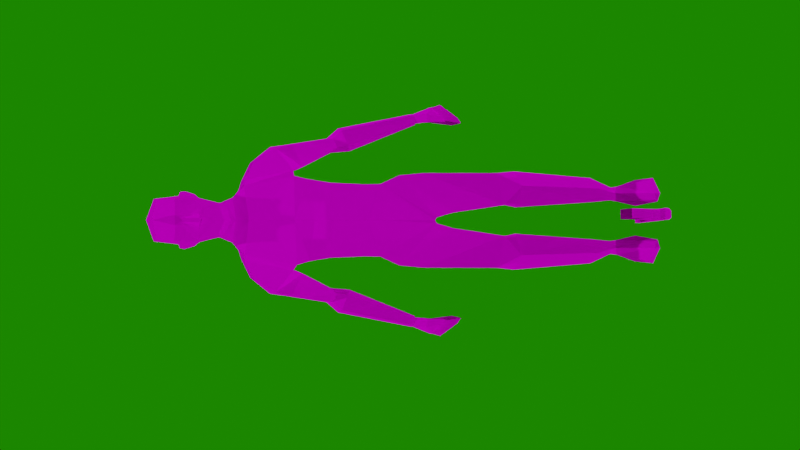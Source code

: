 # Source: GermanPoliceOfficer_anim_Shooting.blend  (saved by Blender 2.90.8; exported with 4.5.12 LTS)
import bpy
from mathutils import Matrix  # noqa: F401  (used for matrix-valued properties, if any)

bpy.ops.wm.read_factory_settings(use_empty=True)
scene = bpy.context.scene
scene.name = 'Scene'

# ---- collections
col_collection = bpy.data.collections.new('Collection'); scene.collection.children.link(col_collection)
col_refimage = bpy.data.collections.new('RefImage'); scene.collection.children.link(col_refimage)

# ---- images (referenced by path relative to the original .blend; pixels are not part of the script)
import os
ASSET_DIR = os.environ.get("B2B_ASSET_DIR", "")  # directory of the original .blend (textures are referenced by path, not embedded)
HERE = os.path.dirname(os.path.abspath(__file__))  # packed textures are extracted next to this script under _unpacked/

def load_image(name, relpath, width, height, colorspace="sRGB"):
    """Load a texture the original file referenced (path relative to the .blend, or extracted next to this script)."""
    p = next((c for c in (os.path.join(HERE, relpath), os.path.join(ASSET_DIR, relpath)) if relpath and os.path.exists(c)), "")
    if p:
        img = bpy.data.images.load(p, check_existing=True)
        img.name = name
    else:  # same state as the original file: an image datablock whose file is absent (Cycles renders it pink)
        img = bpy.data.images.new(name, width, height)
        img.source = "FILE"
        img.filepath = "//" + (relpath or name)
    img.colorspace_settings.name = colorspace
    return img
img_germanpoliceofficer_body256_jpg_001 = load_image('GermanPoliceOfficer_Body256.jpg.001', 'GermanPoliceOfficer_Body256.jpg', 1024, 1024, 'sRGB')
img_germanpoliceofficer_face128_jpg = load_image('GermanPoliceOfficer_Face128.jpg', 'GermanPoliceOfficer_Face128.jpg', 1024, 1024, 'sRGB')
img_details_and_gun_png = load_image('Details_and_Gun.png', 'Details_and_Gun.png', 1024, 1024, 'sRGB')

# ---- materials (node trees are filled in below, after node groups)
mat_body = bpy.data.materials.new('Body_')
mat_face = bpy.data.materials.new('Face_')
mat_gun = bpy.data.materials.new('Gun')

# ---- material node trees
mat_body.use_nodes = True; mat_body.node_tree.nodes.clear()
_N = mat_body.node_tree.nodes; _L = mat_body.node_tree.links
n0 = _N.new('ShaderNodeOutputMaterial'); n0.name = 'Material Output'; n0.location = (300, 300)
n1 = _N.new('ShaderNodeBsdfDiffuse'); n1.name = 'Diffuse BSDF'; n1.location = (10, 300)
n1.inputs[1].default_value = 0.5
n2 = _N.new('ShaderNodeTexImage'); n2.name = 'Image Texture'; n2.location = (-280, 280)
n2.image = img_germanpoliceofficer_body256_jpg_001
n2.interpolation = 'Closest'
_L.new(n1.outputs[0], n0.inputs[0])
_L.new(n2.outputs[0], n1.inputs[0])
n0.is_active_output = True
mat_face.use_nodes = True; mat_face.node_tree.nodes.clear()
_N = mat_face.node_tree.nodes; _L = mat_face.node_tree.links
n0 = _N.new('ShaderNodeOutputMaterial'); n0.name = 'Material Output'; n0.location = (300, 300)
n1 = _N.new('ShaderNodeBsdfDiffuse'); n1.name = 'Diffuse BSDF'; n1.location = (10, 300)
n1.inputs[1].default_value = 0.5
n2 = _N.new('ShaderNodeTexImage'); n2.name = 'Image Texture'; n2.location = (-280, 280)
n2.image = img_germanpoliceofficer_face128_jpg
n2.interpolation = 'Closest'
_L.new(n1.outputs[0], n0.inputs[0])
_L.new(n2.outputs[0], n1.inputs[0])
n0.is_active_output = True
mat_gun.use_nodes = True; mat_gun.node_tree.nodes.clear()
_N = mat_gun.node_tree.nodes; _L = mat_gun.node_tree.links
n0 = _N.new('ShaderNodeOutputMaterial'); n0.name = 'Material Output'; n0.location = (300, 300)
n1 = _N.new('ShaderNodeBsdfDiffuse'); n1.name = 'Diffuse BSDF'; n1.location = (10, 300)
n1.inputs[1].default_value = 0.4
n2 = _N.new('ShaderNodeTexImage'); n2.name = 'Image Texture'; n2.location = (-280, 280)
n2.image = img_details_and_gun_png
n2.interpolation = 'Closest'
_L.new(n1.outputs[0], n0.inputs[0])
_L.new(n2.outputs[0], n1.inputs[0])
n0.is_active_output = True

# ---- world
world_world = bpy.data.worlds.new('World'); scene.world = world_world
world_world.use_nodes = True; world_world.node_tree.nodes.clear()
_N = world_world.node_tree.nodes; _L = world_world.node_tree.links
n0 = _N.new('ShaderNodeOutputWorld'); n0.name = 'World Output'; n0.location = (300, 300)
n1 = _N.new('ShaderNodeBackground'); n1.name = 'Background'; n1.location = (10, 300)
n1.inputs[0].default_value = (0.03543, 0.686, 0.0, 1.0)
n1.inputs[1].default_value = 0.3
_L.new(n1.outputs[0], n0.inputs[0])
n0.is_active_output = True
world_world.color = (0.05088, 0.05088, 0.05088)
world_world.use_sun_shadow = False
world_world.sun_shadow_jitter_overblur = 0.0

# ---- cameras
cam_camera_001 = bpy.data.cameras.new('Camera.001')

# ---- lights
light_sun = bpy.data.lights.new('Sun', 'SUN')
light_sun.transmission_factor = 0.0
light_sun.energy = 1.0
light_sun.shadow_soft_size = 0.125
light_sun_001 = bpy.data.lights.new('Sun.001', 'SUN')
light_sun_001.transmission_factor = 0.0
light_sun_001.energy = 1.0
light_sun_001.shadow_soft_size = 0.125
light_sun_002 = bpy.data.lights.new('Sun.002', 'SUN')
light_sun_002.transmission_factor = 0.0
light_sun_002.energy = 1.0
light_sun_002.shadow_soft_size = 0.125
light_sun_003 = bpy.data.lights.new('Sun.003', 'SUN')
light_sun_003.transmission_factor = 0.0
light_sun_003.energy = 1.0
light_sun_003.shadow_soft_size = 0.125
light_sun_004 = bpy.data.lights.new('Sun.004', 'SUN')
light_sun_004.transmission_factor = 0.0
light_sun_004.energy = 1.0
light_sun_004.shadow_soft_size = 0.125
light_sun_005 = bpy.data.lights.new('Sun.005', 'SUN')
light_sun_005.transmission_factor = 0.0
light_sun_005.energy = 1.0
light_sun_005.shadow_soft_size = 0.125

# ---- meshes
me_cube = bpy.data.meshes.new('Cube')
me_cube.from_pydata([(0.2904, -0.08239, 1.733), (0.2117, -0.07221, 2.729), (0.2553, 0.1596, 1.707), (0.192, 0.1493, 2.736), (0.2238, 0.1282, 2.202), (0.238, -0.08646, 2.186), (0.2315, 0.1736, 1.808), (0.2324, -0.1004, 1.863), (0.2059, 0.1076, 1.983), (0.2301, -0.09421, 1.969), (0.2432, 0.1773, 2.343), (0.2594, -0.1182, 2.34), (0.2882, 0.1965, 2.429), (0.2775, -0.1103, 2.421), (0.3822, -0.003963, 2.654), (0.369, 0.1584, 2.66), (0.4733, 0.154, 2.533), (0.4522, -0.01898, 2.523), (0.6313, 0.09066, 1.58), (0.6462, 0.04415, 1.586), (0.7043, 0.09186, 1.601), (0.6922, 0.04547, 1.594), (0.3244, 0.1713, 2.363), (0.3365, -0.03047, 2.352), (0.4764, -0.01408, 2.417), (0.4889, 0.149, 2.432), (0.4413, 0.1413, 2.136), (0.4729, 0.04724, 2.111), (0.5292, 0.06359, 2.137), (0.5341, 0.1384, 2.165), (0.3123, -0.1003, 2.423), (0.2513, -0.03915, 2.721), (0.3123, 0.1963, 2.434), (0.2474, 0.1345, 2.721), (0.5204, 0.1793, 2.069), (0.6709, 0.1188, 1.593), (0.4511, 0.1186, 2.018), (0.4815, 0.01694, 2.047), (0.5802, 0.02468, 2.087), (0.6009, 0.125, 2.091), (0.1402, 0.1107, 2.781), (0.1417, -0.01896, 2.792), (0.3074, -0.07149, 1.571), (0.2572, 0.1584, 1.621), (0.04958, -0.1386, 1.386), (0.03537, 0.1425, 1.463), (0.2355, 0.0499, 0.1392), (0.201, 0.1165, 0.1325), (0.1338, 0.05677, 0.1402), (0.1457, 0.1004, 0.1336), (0.2876, 0.1126, 1.03), (0.109, 0.08367, 0.9933), (0.3128, -0.08936, 1.069), (0.1007, -0.1147, 1.025), (0.2302, -0.08846, 0.8912), (0.189, 0.013, 0.1643), (0.673, 0.07545, 1.578), (0.2384, 0.1708, 0.9019), (0.3313, 0.03978, 0.9006), (0.1086, 0.1468, 0.9198), (0.08752, 0.0006927, 0.9047), (0.01867, -0.159, 1.504), (0.02309, 0.1582, 1.497), (0.2839, 0.04123, -2.328e-10), (0.206, 0.1361, 0.0), (0.1021, 0.03843, 0.0), (0.1207, 0.1077, 0.0), (0.1789, 0.04123, -2.328e-10), (0.1715, 0.07575, -1.455e-10), (0.1817, -0.3095, 0.03442), (0.2761, -0.2261, 0.02602), (0.1359, -0.2877, 0.02528), (0.1812, -0.3143, -2.328e-10), (0.2876, -0.2153, -2.328e-10), (0.1264, -0.2772, -2.328e-10), (0.2032, 0.1111, 0.1825), (0.2301, 0.0518, 0.1841), (0.1486, 0.09377, 0.1909), (0.1398, 0.05019, 0.1867), (0.6603, 0.006076, 1.413), (0.6364, 0.05033, 1.588), (0.6574, 0.1782, 1.442), (0.6495, 0.115, 1.577), (0.7609, 0.005976, 1.43), (0.6948, 0.04236, 1.601), (0.7591, 0.1751, 1.453), (0.699, 0.1138, 1.601), (0.6375, 0.1217, 1.312), (0.6422, -0.006813, 1.289), (0.6735, 0.1241, 1.338), (0.6782, -0.004476, 1.314), (0.6603, 0.01472, 1.458), (0.7577, 0.08704, 1.433), (0.6583, 0.09303, 1.414), (0.7438, 0.01515, 1.482), (0.6603, 0.0007955, 1.468), (0.6413, -0.02867, 1.525), (0.695, -0.03284, 1.536), (0.7237, -0.006263, 1.488), (0.6486, -0.04175, 1.412), (0.6434, -0.06709, 1.421), (0.6758, -0.05795, 1.443), (0.6744, -0.03369, 1.432), (0.07765, 0.07198, 2.951), (0.1072, -0.01665, 2.902), (0.1311, 0.008481, 3.272), (0.1273, -0.09221, 3.259), (0.08553, 0.1174, 3.07), (0.09711, 0.1071, 3.22), (0.107, -0.1462, 2.897), (0.1333, -0.1558, 3.158), (0.1374, 0.04227, 3.111), (0.1526, -0.0535, 3.064), (0.09228, 0.1143, 3.144), (0.1301, -0.1447, 3.026), (0.1241, -0.1503, 3.122), (0.1249, -0.007315, 3.034), (0.1334, -0.0342, 2.996), (0.1493, -0.008069, 3.085), (0.1504, -0.01849, 3.117), (0.1463, -0.06137, 3.129), (0.1187, -0.1475, 2.946), (0.1515, 0.004475, 3.034), (0.1614, -0.002863, 3.025), (0.1713, -0.002161, 3.089), (0.1702, -0.006673, 3.117), (0.1742, -0.02054, 3.116), (0.179, -0.01462, 3.087), (0.03585, -0.2003, 3.016), (0.02825, -0.1876, 3.121), (0.03137, -0.1943, 3.157), (0.01307, -0.2464, 3.014), (0.009857, -0.1913, 3.123), (0.1439, 0.1323, 0.3542), (0.1268, 0.05886, 0.3287), (0.2391, 0.158, 0.34), (0.2946, 0.07117, 0.3255), (0.2211, -0.01412, 0.3041), (0.1055, 0.09986, 2.866), (0.1216, -0.01821, 2.84), (0.09444, 0.0889, 2.873), (0.1105, -0.01632, 2.852), (0.09733, -0.1568, 2.94), (0.08469, -0.1697, 2.986), (0.08867, -0.1577, 2.913), (-0.2904, -0.08239, 1.733), (-0.212, -0.06812, 2.723), (-0.2553, 0.1596, 1.707), (-0.192, 0.1493, 2.736), (-0.2238, 0.1282, 2.202), (-0.238, -0.08646, 2.186), (-0.2315, 0.1736, 1.808), (-0.2324, -0.1004, 1.863), (-0.2059, 0.1076, 1.983), (-0.2301, -0.09421, 1.969), (-0.2432, 0.1773, 2.343), (-0.2556, -0.1421, 2.325), (-0.2882, 0.1965, 2.429), (-0.2789, -0.1248, 2.404), (-0.3822, -0.003963, 2.654), (-0.369, 0.1584, 2.66), (-0.4733, 0.154, 2.533), (-0.4522, -0.01898, 2.523), (-0.6313, 0.09066, 1.58), (-0.6462, 0.04415, 1.586), (-0.7043, 0.09186, 1.601), (-0.6922, 0.04547, 1.594), (-0.3244, 0.1713, 2.363), (-0.3365, -0.03047, 2.352), (-0.4764, -0.01408, 2.417), (-0.4889, 0.149, 2.432), (-0.4413, 0.1413, 2.136), (-0.4729, 0.04724, 2.111), (-0.5292, 0.06359, 2.137), (-0.5341, 0.1384, 2.165), (-0.3123, -0.1003, 2.423), (-0.2513, -0.03915, 2.721), (-0.3123, 0.1963, 2.434), (-0.2474, 0.1345, 2.721), (-0.5204, 0.1793, 2.069), (-0.6709, 0.1188, 1.593), (-0.4511, 0.1186, 2.018), (-0.4815, 0.01694, 2.047), (-0.5802, 0.02468, 2.087), (-0.6009, 0.125, 2.091), (-0.1402, 0.1107, 2.781), (-0.1417, -0.01896, 2.792), (-0.3074, -0.07149, 1.571), (-0.2572, 0.1584, 1.621), (-0.04958, -0.1386, 1.386), (-0.03537, 0.1425, 1.463), (-0.2355, 0.0499, 0.1392), (-0.201, 0.1165, 0.1325), (-0.1338, 0.05677, 0.1402), (-0.1457, 0.1004, 0.1336), (-0.2876, 0.1126, 1.03), (-0.109, 0.08367, 0.9933), (-0.3128, -0.08936, 1.069), (-0.1007, -0.1147, 1.025), (-0.2302, -0.08846, 0.8912), (-0.189, 0.013, 0.1643), (-0.673, 0.07545, 1.578), (-0.2384, 0.1708, 0.9019), (-0.3313, 0.03978, 0.9006), (-0.1086, 0.1468, 0.9198), (-0.08752, 0.0006927, 0.9047), (-0.01867, -0.159, 1.504), (-0.02309, 0.1582, 1.497), (-0.2839, 0.04123, -2.328e-10), (-0.206, 0.1361, 0.0), (-0.1021, 0.03843, 0.0), (-0.1207, 0.1077, 0.0), (-0.1789, 0.04123, -2.328e-10), (-0.1715, 0.07575, -1.455e-10), (-0.1817, -0.3095, 0.03442), (-0.2761, -0.2261, 0.02602), (-0.1359, -0.2877, 0.02528), (-0.1812, -0.3143, -2.328e-10), (-0.2876, -0.2153, -2.328e-10), (-0.1264, -0.2772, -2.328e-10), (-0.2032, 0.1111, 0.1825), (-0.2301, 0.0518, 0.1841), (-0.1486, 0.09377, 0.1909), (-0.1398, 0.05019, 0.1867), (-0.6603, 0.006076, 1.413), (-0.6364, 0.05033, 1.588), (-0.6574, 0.1782, 1.442), (-0.6495, 0.115, 1.577), (-0.7609, 0.005976, 1.43), (-0.6948, 0.04236, 1.601), (-0.7591, 0.1751, 1.453), (-0.699, 0.1138, 1.601), (-0.6375, 0.1217, 1.312), (-0.6422, -0.006813, 1.289), (-0.6735, 0.1241, 1.338), (-0.6782, -0.004476, 1.314), (-0.6603, 0.01472, 1.458), (-0.7577, 0.08704, 1.433), (-0.6583, 0.09303, 1.414), (-0.7438, 0.01515, 1.482), (-0.6603, 0.0007955, 1.468), (-0.6413, -0.02867, 1.525), (-0.695, -0.03284, 1.536), (-0.7237, -0.006263, 1.488), (-0.6486, -0.04175, 1.412), (-0.6434, -0.06709, 1.421), (-0.6758, -0.05795, 1.443), (-0.6744, -0.03369, 1.432), (-0.07765, 0.07198, 2.951), (-0.1072, -0.01665, 2.902), (-0.1311, 0.008481, 3.272), (-0.1273, -0.09221, 3.259), (-0.08553, 0.1174, 3.07), (-0.09711, 0.1071, 3.22), (-0.107, -0.1462, 2.897), (-0.1333, -0.1558, 3.158), (-0.1374, 0.04227, 3.111), (-0.1526, -0.0535, 3.064), (-0.09228, 0.1143, 3.144), (-0.1301, -0.1447, 3.026), (-0.1241, -0.1503, 3.122), (-0.1249, -0.007315, 3.034), (-0.1334, -0.0342, 2.996), (-0.1493, -0.008069, 3.085), (-0.1504, -0.01849, 3.117), (-0.1463, -0.06137, 3.129), (-0.1187, -0.1475, 2.946), (-0.1515, 0.004475, 3.034), (-0.1614, -0.002863, 3.025), (-0.1713, -0.002161, 3.089), (-0.1702, -0.006673, 3.117), (-0.1742, -0.02054, 3.116), (-0.179, -0.01462, 3.087), (-0.03585, -0.2003, 3.016), (-0.02825, -0.1876, 3.121), (-0.03137, -0.1943, 3.157), (-0.01307, -0.2464, 3.014), (-0.009857, -0.1913, 3.123), (0.0, 0.1798, 1.511), (0.0, 0.2077, 2.733), (0.0, -0.161, 1.515), (-5.61e-18, -0.1644, 2.71), (0.0, -0.1753, 2.187), (0.0, 0.1826, 2.196), (0.0, -0.1839, 1.862), (0.0, 0.2029, 1.828), (0.0, -0.1896, 1.958), (0.0, 0.1519, 1.975), (5.698e-18, -0.2148, 2.311), (0.0, 0.2279, 2.288), (1.039e-17, -0.2395, 2.439), (0.0, 0.2334, 2.393), (0.0, 0.1469, 2.806), (0.0, -0.06991, 2.78), (0.0, 0.1124, 2.979), (0.0, -0.05192, 2.87), (0.0, 0.02189, 3.318), (0.0, -0.1398, 3.289), (0.0, 0.1496, 3.081), (0.0, 0.1436, 3.231), (0.0, -0.1945, 2.862), (0.0, 0.1529, 3.153), (0.0, -0.1996, 2.914), (0.0, -0.2027, 2.994), (0.0, -0.2464, 3.014), (0.0, -0.1943, 3.157), (0.0, -0.1913, 3.123), (-0.1439, 0.1323, 0.3542), (-0.1268, 0.05886, 0.3287), (-0.2391, 0.158, 0.34), (-0.2946, 0.07117, 0.3255), (-0.2211, -0.01412, 0.3041), (-0.1055, 0.09986, 2.866), (-0.1216, -0.01821, 2.84), (0.0, -0.05959, 2.797), (0.0, 0.1394, 2.892), (-0.09444, 0.0889, 2.873), (0.0, 0.1292, 2.899), (-0.1105, -0.01632, 2.852), (0.0, -0.05237, 2.804), (0.0, -0.2022, 2.98), (0.0, -0.1962, 2.879), (-0.09733, -0.1568, 2.94), (-0.08469, -0.1697, 2.986), (-0.08867, -0.1577, 2.913)], [], [(291, 279, 3, 12), (37, 36, 18, 19), (3, 279, 292, 40), (13, 1, 281, 290), (9, 5, 282, 286), (8, 4, 5, 9), (287, 283, 4, 8), (278, 285, 6, 2, 62), (2, 6, 7, 0), (0, 7, 284, 280, 61), (285, 287, 8, 6), (6, 8, 9, 7), (7, 9, 286, 284), (5, 11, 288, 282), (4, 10, 11, 5), (283, 289, 10, 4), (11, 13, 290, 288), (10, 12, 13, 11), (289, 291, 12, 10), (16, 15, 14, 17), (1, 13, 30, 31), (12, 3, 33, 32), (3, 1, 31, 33), (19, 18, 56, 21), (38, 37, 19, 21), (39, 38, 21, 20), (26, 29, 34), (16, 17, 24, 25), (17, 30, 23, 24), (22, 25, 29, 26), (25, 24, 28, 29), (24, 23, 27, 28), (23, 22, 26, 27), (30, 32, 22, 23), (31, 30, 14), (32, 16, 25, 22), (32, 15, 16), (33, 31, 14, 15), (12, 32, 30, 13), (34, 39, 20, 35), (34, 36, 26), (35, 18, 36, 34), (34, 29, 39), (29, 28, 38, 39), (28, 27, 37, 38), (27, 26, 36, 37), (141, 140, 103, 104), (281, 1, 41, 293), (1, 3, 40, 41), (45, 62, 2, 43), (2, 0, 42, 43), (61, 62, 45, 44), (49, 47, 64, 66), (77, 75, 47, 49), (75, 76, 46, 47), (52, 53, 54), (42, 44, 53, 52), (44, 45, 51, 53), (43, 42, 52, 50), (45, 43, 50, 51), (78, 77, 49, 48), (137, 136, 58, 54), (54, 58, 52), (21, 56, 35, 20), (35, 56, 18), (54, 53, 60), (53, 51, 59, 60), (50, 52, 58, 57), (51, 50, 57, 59), (62, 61, 280, 278), (0, 61, 44, 42), (66, 68, 67, 65), (47, 46, 63, 64), (48, 65, 74, 71), (48, 49, 66, 65), (67, 63, 73, 72), (67, 68, 64, 63), (64, 68, 66), (69, 71, 74, 72), (70, 69, 72, 73), (65, 67, 72, 74), (55, 48, 71, 69), (63, 46, 70, 73), (46, 55, 69, 70), (55, 78, 48), (137, 134, 78, 55), (55, 46, 76), (134, 133, 77, 78), (135, 136, 76, 75), (133, 135, 75, 77), (79, 91, 93), (81, 82, 86, 85), (85, 86, 84, 94, 92), (83, 94, 91, 79), (81, 85, 89, 87), (86, 82, 80, 84), (87, 89, 90, 88), (79, 93, 81, 87, 88), (85, 92, 83, 90, 89), (83, 79, 88, 90), (97, 96, 100, 101), (93, 91, 80, 82, 81), (92, 94, 83), (91, 94, 98, 95), (84, 80, 96, 97), (80, 91, 95, 96), (94, 84, 97, 98), (99, 102, 101, 100), (98, 97, 101, 102), (96, 95, 99, 100), (95, 98, 102, 99), (104, 103, 116, 117), (319, 141, 104, 295), (140, 317, 294, 103), (105, 296, 297, 106), (295, 104, 109, 300), (296, 105, 108, 299), (113, 301, 299, 108), (111, 103, 107, 113), (103, 294, 298, 107), (303, 128, 131), (112, 120, 115, 114), (106, 297, 130, 110), (104, 117, 121, 109), (300, 109, 144, 321), (105, 111, 113, 108), (107, 298, 301, 113), (111, 105, 119, 118), (118, 119, 125, 124), (129, 130, 132), (120, 112, 127, 126), (105, 106, 120, 119), (103, 111, 118, 116), (115, 120, 106, 110), (121, 117, 112, 114), (302, 142, 143, 320), (127, 124, 125, 126), (123, 122, 124, 127), (116, 118, 124, 122), (119, 120, 126, 125), (112, 117, 123, 127), (117, 116, 122, 123), (130, 305, 306, 132), (132, 306, 304, 131), (130, 129, 115, 110), (129, 128, 114, 115), (131, 304, 303), (128, 129, 132, 131), (14, 30, 17), (15, 32, 33), (297, 305, 130), (59, 57, 135, 133), (57, 58, 136, 135), (60, 59, 133, 134), (54, 60, 134, 137), (55, 76, 136, 137), (40, 292, 315, 138), (293, 41, 139, 314), (41, 40, 138, 139), (138, 315, 317, 140), (314, 139, 141, 319), (139, 138, 140, 141), (320, 143, 114, 128, 303), (321, 144, 142, 302), (144, 109, 121, 142), (114, 143, 142, 121), (291, 157, 148, 279), (182, 164, 163, 181), (148, 185, 292, 279), (158, 290, 281, 146), (154, 286, 282, 150), (153, 154, 150, 149), (287, 153, 149, 283), (278, 207, 147, 151, 285), (147, 145, 152, 151), (145, 206, 280, 284, 152), (285, 151, 153, 287), (151, 152, 154, 153), (152, 284, 286, 154), (150, 282, 288, 156), (149, 150, 156, 155), (283, 149, 155, 289), (156, 288, 290, 158), (155, 156, 158, 157), (289, 155, 157, 291), (161, 162, 159, 160), (146, 176, 175, 158), (157, 177, 178, 148), (148, 178, 176, 146), (164, 166, 201, 163), (183, 166, 164, 182), (184, 165, 166, 183), (171, 179, 174), (161, 170, 169, 162), (162, 169, 168, 175), (167, 171, 174, 170), (170, 174, 173, 169), (169, 173, 172, 168), (168, 172, 171, 167), (175, 168, 167, 177), (176, 159, 175), (177, 167, 170, 161), (177, 161, 160), (178, 160, 159, 176), (157, 158, 175, 177), (179, 180, 165, 184), (179, 171, 181), (180, 179, 181, 163), (179, 184, 174), (174, 184, 183, 173), (173, 183, 182, 172), (172, 182, 181, 171), (318, 249, 248, 316), (281, 293, 186, 146), (146, 186, 185, 148), (190, 188, 147, 207), (147, 188, 187, 145), (206, 189, 190, 207), (194, 211, 209, 192), (222, 194, 192, 220), (220, 192, 191, 221), (197, 199, 198), (187, 197, 198, 189), (189, 198, 196, 190), (188, 195, 197, 187), (190, 196, 195, 188), (223, 193, 194, 222), (311, 199, 203, 310), (199, 197, 203), (166, 165, 180, 201), (180, 163, 201), (199, 205, 198), (198, 205, 204, 196), (195, 202, 203, 197), (196, 204, 202, 195), (207, 278, 280, 206), (145, 187, 189, 206), (211, 210, 212, 213), (192, 209, 208, 191), (193, 216, 219, 210), (193, 210, 211, 194), (212, 217, 218, 208), (212, 208, 209, 213), (209, 211, 213), (214, 217, 219, 216), (215, 218, 217, 214), (210, 219, 217, 212), (200, 214, 216, 193), (208, 218, 215, 191), (191, 215, 214, 200), (200, 193, 223), (311, 200, 223, 308), (200, 221, 191), (308, 223, 222, 307), (309, 220, 221, 310), (307, 222, 220, 309), (224, 238, 236), (226, 230, 231, 227), (230, 237, 239, 229, 231), (228, 224, 236, 239), (226, 232, 234, 230), (231, 229, 225, 227), (232, 233, 235, 234), (224, 233, 232, 226, 238), (230, 234, 235, 228, 237), (228, 235, 233, 224), (242, 246, 245, 241), (238, 226, 227, 225, 236), (237, 228, 239), (236, 240, 243, 239), (229, 242, 241, 225), (225, 241, 240, 236), (239, 243, 242, 229), (244, 245, 246, 247), (243, 247, 246, 242), (241, 245, 244, 240), (240, 244, 247, 243), (249, 262, 261, 248), (319, 295, 249, 318), (316, 248, 294, 317), (250, 251, 297, 296), (295, 300, 254, 249), (296, 299, 253, 250), (258, 253, 299, 301), (256, 258, 252, 248), (248, 252, 298, 294), (303, 276, 273), (257, 259, 260, 265), (251, 255, 275, 297), (249, 254, 266, 262), (300, 321, 324, 254), (250, 253, 258, 256), (252, 258, 301, 298), (256, 263, 264, 250), (263, 269, 270, 264), (274, 277, 275), (265, 271, 272, 257), (250, 264, 265, 251), (248, 261, 263, 256), (260, 255, 251, 265), (266, 259, 257, 262), (302, 320, 323, 322), (272, 271, 270, 269), (268, 272, 269, 267), (261, 267, 269, 263), (264, 270, 271, 265), (257, 272, 268, 262), (262, 268, 267, 261), (275, 277, 306, 305), (277, 276, 304, 306), (275, 255, 260, 274), (274, 260, 259, 273), (276, 303, 304), (273, 276, 277, 274), (159, 162, 175), (160, 178, 177), (297, 275, 305), (204, 307, 309, 202), (202, 309, 310, 203), (205, 308, 307, 204), (199, 311, 308, 205), (200, 311, 310, 221), (185, 312, 315, 292), (293, 314, 313, 186), (186, 313, 312, 185), (312, 316, 317, 315), (314, 319, 318, 313), (313, 318, 316, 312), (320, 303, 273, 259, 323), (321, 302, 322, 324), (324, 322, 266, 254), (259, 266, 322, 323)])
me_cube.polygons.foreach_set('material_index', [0, 0, 0, 0, 0, 0, 0, 0, 0, 0, 0, 0, 0, 0, 0, 0, 0, 0, 0, 0, 0, 0, 0, 0, 0, 0, 0, 0, 0, 0, 0, 0, 0, 0, 0, 0, 0, 0, 0, 0, 0, 0, 0, 0, 0, 0, 1, 0, 0, 0, 0, 0, 0, 0, 0, 0, 0, 0, 0, 0, 0, 0, 0, 0, 0, 0, 0, 0, 0, 0, 0, 0, 0, 0, 0, 0, 0, 0, 0, 0, 0, 0, 0, 0, 0, 0, 0, 0, 0, 0, 0, 0, 0, 0, 0, 0, 0, 0, 0, 0, 0, 0, 0, 0, 0, 0, 0, 0, 0, 0, 0, 1, 1, 1, 1, 1, 1, 1, 1, 1, 1, 1, 1, 1, 1, 1, 1, 1, 1, 1, 1, 1, 1, 1, 1, 1, 1, 1, 1, 1, 1, 1, 1, 1, 1, 1, 1, 1, 0, 0, 1, 0, 0, 0, 0, 0, 0, 0, 0, 0, 0, 0, 1, 1, 1, 1, 0, 0, 0, 0, 0, 0, 0, 0, 0, 0, 0, 0, 0, 0, 0, 0, 0, 0, 0, 0, 0, 0, 0, 0, 0, 0, 0, 0, 0, 0, 0, 0, 0, 0, 0, 0, 0, 0, 0, 0, 0, 0, 0, 0, 0, 0, 1, 0, 0, 0, 0, 0, 0, 0, 0, 0, 0, 0, 0, 0, 0, 0, 0, 0, 0, 0, 0, 0, 0, 0, 0, 0, 0, 0, 0, 0, 0, 0, 0, 0, 0, 0, 0, 0, 0, 0, 0, 0, 0, 0, 0, 0, 0, 0, 0, 0, 0, 0, 0, 0, 0, 0, 0, 0, 0, 0, 0, 0, 0, 0, 0, 1, 1, 1, 1, 1, 1, 1, 1, 1, 1, 1, 1, 1, 1, 1, 1, 1, 1, 1, 1, 1, 1, 1, 1, 1, 1, 1, 1, 1, 1, 1, 1, 1, 1, 1, 1, 1, 0, 0, 1, 0, 0, 0, 0, 0, 0, 0, 0, 0, 0, 0, 1, 1, 1, 1])
_uv = me_cube.uv_layers.new(name='UVMap')
_uv.uv.foreach_set('vector', [0.4761, 0.09132, 0.3909, 0.09132, 0.3892, 0.04073, 0.4683, 0.0185, 0.8353, 0.3514, 0.8421, 0.326, 0.9376, 0.3656, 0.9312, 0.3744, 0.06457, 0.2399, 0.04317, 0.1907, 0.06775, 0.1907, 0.07462, 0.2218, 0.1916, 0.2646, 0.1162, 0.2367, 0.123, 0.1907, 0.2012, 0.1907, 0.3187, 0.2571, 0.2592, 0.2627, 0.2564, 0.1907, 0.3207, 0.1907, 0.3212, 0.3101, 0.2648, 0.3231, 0.2592, 0.2627, 0.3187, 0.2571, 0.5837, 0.09132, 0.5273, 0.09132, 0.5291, 0.03303, 0.5839, 0.03882, 0.2314, 0.5566, 0.1522, 0.5566, 0.1563, 0.4988, 0.1819, 0.4921, 0.2362, 0.5494, 0.4963, 0.6784, 0.523, 0.6779, 0.5284, 0.7488, 0.4948, 0.738, 0.4948, 0.738, 0.5284, 0.7488, 0.532, 0.812, 0.4419, 0.8138, 0.4391, 0.809, 0.1522, 0.5566, 0.1139, 0.5566, 0.1092, 0.5039, 0.1563, 0.4988, 0.523, 0.6779, 0.5641, 0.6986, 0.5558, 0.7487, 0.5284, 0.7488, 0.5284, 0.7488, 0.5558, 0.7487, 0.5556, 0.8116, 0.532, 0.812, 0.2592, 0.2627, 0.2191, 0.2573, 0.2298, 0.1907, 0.2564, 0.1907, 0.2648, 0.3231, 0.2307, 0.3431, 0.2191, 0.2573, 0.2592, 0.2627, 0.5273, 0.09132, 0.5021, 0.09132, 0.4906, 0.02936, 0.5291, 0.03303, 0.2191, 0.2573, 0.1916, 0.2646, 0.2012, 0.1907, 0.2298, 0.1907, 0.2307, 0.3431, 0.2078, 0.3524, 0.1916, 0.2646, 0.2191, 0.2573, 0.5021, 0.09132, 0.4761, 0.09132, 0.4683, 0.0185, 0.4906, 0.02936, 0.6973, 0.4007, 0.6668, 0.4069, 0.6628, 0.3732, 0.6943, 0.3654, 0.1162, 0.2367, 0.1916, 0.2646, 0.1861, 0.2764, 0.113, 0.2456, 0.4683, 0.0185, 0.3892, 0.04073, 0.3924, 0.02611, 0.4671, 0.01235, 0.06457, 0.2399, 0.1162, 0.2367, 0.113, 0.2456, 0.07094, 0.2531, 0.9312, 0.3744, 0.9376, 0.3656, 0.9405, 0.3771, 0.9332, 0.3853, 0.8329, 0.3723, 0.8353, 0.3514, 0.9312, 0.3744, 0.9332, 0.3853, 0.8286, 0.3937, 0.8329, 0.3723, 0.9332, 0.3853, 0.928, 0.3957, 0.8026, 0.4267, 0.8022, 0.397, 0.8257, 0.4138, 0.6973, 0.4007, 0.6943, 0.3654, 0.7189, 0.3604, 0.7207, 0.4008, 0.6943, 0.3654, 0.6933, 0.3176, 0.7235, 0.3177, 0.7189, 0.3604, 0.7269, 0.449, 0.7207, 0.4008, 0.8022, 0.397, 0.8026, 0.4267, 0.7207, 0.4008, 0.7189, 0.3604, 0.8092, 0.3704, 0.8022, 0.397, 0.7189, 0.3604, 0.7235, 0.3177, 0.8151, 0.3497, 0.8092, 0.3704, 0.7235, 0.3177, 0.7595, 0.267, 0.8141, 0.318, 0.8151, 0.3497, 0.6933, 0.3176, 0.7483, 0.2483, 0.7595, 0.267, 0.7235, 0.3177, 0.6251, 0.3647, 0.6933, 0.3176, 0.6628, 0.3732, 0.705, 0.4478, 0.6973, 0.4007, 0.7207, 0.4008, 0.7269, 0.449, 0.705, 0.4478, 0.6668, 0.4069, 0.6973, 0.4007, 0.6318, 0.4157, 0.6251, 0.3647, 0.6628, 0.3732, 0.6668, 0.4069, 0.2078, 0.3524, 0.2013, 0.3537, 0.1861, 0.2764, 0.1916, 0.2646, 0.8257, 0.4138, 0.8286, 0.3937, 0.928, 0.3957, 0.9305, 0.4056, 0.8257, 0.4138, 0.8315, 0.4361, 0.8026, 0.4267, 0.9305, 0.4056, 0.9322, 0.4163, 0.8315, 0.4361, 0.8257, 0.4138, 0.8257, 0.4138, 0.8022, 0.397, 0.8286, 0.3937, 0.8022, 0.397, 0.8092, 0.3704, 0.8329, 0.3723, 0.8286, 0.3937, 0.8092, 0.3704, 0.8151, 0.3497, 0.8353, 0.3514, 0.8329, 0.3723, 0.8151, 0.3497, 0.8141, 0.318, 0.8421, 0.326, 0.8353, 0.3514, 0.9455, 0.5448, 0.9854, 0.6618, 0.9029, 0.6446, 0.9153, 0.581, 0.123, 0.1907, 0.1162, 0.2367, 0.1024, 0.2191, 0.1118, 0.1907, 0.1162, 0.2367, 0.06457, 0.2399, 0.07462, 0.2218, 0.1024, 0.2191, 0.2453, 0.5457, 0.2362, 0.5494, 0.1819, 0.4921, 0.2037, 0.4912, 0.4963, 0.6784, 0.4948, 0.738, 0.4559, 0.7327, 0.4742, 0.676, 0.01078, 0.6552, 0.09045, 0.6559, 0.08667, 0.6649, 0.01646, 0.6859, 0.7291, 0.7915, 0.7506, 0.7959, 0.7433, 0.8476, 0.7195, 0.8279, 0.7325, 0.7696, 0.7542, 0.7765, 0.7506, 0.7959, 0.7291, 0.7915, 0.7542, 0.9276, 0.7286, 0.9331, 0.7244, 0.9176, 0.7527, 0.9077, 0.3342, 0.7293, 0.3176, 0.7803, 0.2863, 0.7421, 0.4559, 0.7327, 0.4084, 0.7998, 0.3176, 0.7803, 0.3342, 0.7293, 0.01646, 0.6859, 0.08667, 0.6649, 0.07395, 0.7846, 0.024, 0.7772, 0.4742, 0.676, 0.4559, 0.7327, 0.3342, 0.7293, 0.3257, 0.6785, 0.2453, 0.5457, 0.2037, 0.4912, 0.3525, 0.4787, 0.3639, 0.5238, 0.7152, 0.7668, 0.7325, 0.7696, 0.7291, 0.7915, 0.7126, 0.7853, 0.14, 0.7096, 0.1497, 0.6844, 0.2915, 0.6988, 0.2863, 0.7421, 0.2863, 0.7421, 0.2915, 0.6988, 0.3342, 0.7293, 0.9332, 0.3853, 0.9379, 0.3954, 0.9305, 0.4056, 0.928, 0.3957, 0.9305, 0.4056, 0.9394, 0.4099, 0.9322, 0.4163, 0.2863, 0.7421, 0.3176, 0.7803, 0.2752, 0.7846, 0.024, 0.7772, 0.07395, 0.7846, 0.09008, 0.8028, 0.05314, 0.8075, 0.3257, 0.6785, 0.3342, 0.7293, 0.2915, 0.6988, 0.2931, 0.6578, 0.3639, 0.5238, 0.3525, 0.4787, 0.3893, 0.486, 0.3879, 0.5195, 0.09045, 0.6559, 0.01078, 0.6552, 0.0102, 0.6499, 0.09576, 0.649, 0.4948, 0.738, 0.4391, 0.809, 0.4084, 0.7998, 0.4559, 0.7327, 0.7195, 0.8279, 0.7171, 0.8409, 0.7089, 0.8449, 0.7037, 0.8284, 0.7527, 0.9077, 0.7244, 0.9176, 0.7095, 0.8702, 0.7433, 0.8476, 0.7126, 0.7853, 0.7037, 0.8284, 0.6373, 0.8589, 0.6318, 0.8538, 0.7126, 0.7853, 0.7291, 0.7915, 0.7195, 0.8279, 0.7037, 0.8284, 0.7089, 0.8449, 0.7095, 0.8702, 0.6722, 0.8714, 0.653, 0.869, 0.7089, 0.8449, 0.7171, 0.8409, 0.7433, 0.8476, 0.7095, 0.8702, 0.7433, 0.8476, 0.7171, 0.8409, 0.7195, 0.8279, 0.6526, 0.8741, 0.6359, 0.8728, 0.6373, 0.8589, 0.653, 0.869, 0.6701, 0.8755, 0.6526, 0.8741, 0.653, 0.869, 0.6722, 0.8714, 0.7037, 0.8284, 0.7089, 0.8449, 0.653, 0.869, 0.6373, 0.8589, 0.7076, 0.9308, 0.6996, 0.9496, 0.6359, 0.8728, 0.6526, 0.8741, 0.7095, 0.8702, 0.7244, 0.9176, 0.6701, 0.8755, 0.6722, 0.8714, 0.7244, 0.9176, 0.7076, 0.9308, 0.6526, 0.8741, 0.6701, 0.8755, 0.7076, 0.9308, 0.7125, 0.9481, 0.6996, 0.9496, 0.14, 0.7096, 0.1343, 0.7393, 0.1019, 0.7203, 0.1036, 0.7031, 0.7076, 0.9308, 0.7244, 0.9176, 0.7286, 0.9331, 0.07252, 0.9518, 0.09131, 0.9451, 0.08304, 0.9864, 0.0719, 0.9877, 0.1505, 0.6584, 0.1497, 0.6844, 0.1115, 0.6895, 0.1082, 0.6723, 0.529, 0.4982, 0.5302, 0.4732, 0.5717, 0.4812, 0.5712, 0.4957, 0.8196, 0.1801, 0.8061, 0.1785, 0.8162, 0.1567, 0.8079, 0.1399, 0.7756, 0.1462, 0.7685, 0.1328, 0.8045, 0.127, 0.8045, 0.127, 0.7685, 0.1328, 0.7617, 0.1138, 0.7939, 0.09497, 0.807, 0.1123, 0.8078, 0.09623, 0.7939, 0.09497, 0.8032, 0.07004, 0.8179, 0.07269, 0.8079, 0.1399, 0.8045, 0.127, 0.8348, 0.1303, 0.8432, 0.1403, 0.7685, 0.1328, 0.7537, 0.1376, 0.746, 0.1204, 0.7617, 0.1138, 0.848, 0.1317, 0.8348, 0.1303, 0.8439, 0.09209, 0.8571, 0.09353, 0.8196, 0.1801, 0.8162, 0.1567, 0.8079, 0.1399, 0.8432, 0.1403, 0.8571, 0.1768, 0.8045, 0.127, 0.807, 0.1123, 0.8078, 0.09623, 0.8439, 0.09209, 0.8348, 0.1303, 0.8078, 0.09623, 0.8179, 0.07269, 0.8564, 0.08536, 0.8439, 0.09209, 0.8328, 0.04054, 0.838, 0.02989, 0.8637, 0.03641, 0.8557, 0.04325, 0.8162, 0.1567, 0.8061, 0.1785, 0.7699, 0.1643, 0.7756, 0.1462, 0.8079, 0.1399, 0.807, 0.1123, 0.7939, 0.09497, 0.8078, 0.09623, 0.8543, 0.0661, 0.8306, 0.06318, 0.8353, 0.0563, 0.8543, 0.0617, 0.8095, 0.03459, 0.8157, 0.01904, 0.838, 0.02989, 0.8328, 0.04054, 0.8157, 0.01904, 0.8508, 0.01482, 0.8496, 0.01912, 0.838, 0.02989, 0.8306, 0.06318, 0.8095, 0.03459, 0.8328, 0.04054, 0.8353, 0.0563, 0.8655, 0.04787, 0.8574, 0.04954, 0.8557, 0.04325, 0.8653, 0.04112, 0.8353, 0.0563, 0.8328, 0.04054, 0.8557, 0.04325, 0.8574, 0.04954, 0.838, 0.02989, 0.8496, 0.01912, 0.8655, 0.02934, 0.8637, 0.03641, 0.8543, 0.0617, 0.8353, 0.0563, 0.8574, 0.04954, 0.8654, 0.04852, 0.4223, 0.6593, 0.5016, 0.6984, 0.4344, 0.7689, 0.4047, 0.7409, 0.8387, 0.4853, 0.9455, 0.5448, 0.9153, 0.581, 0.8428, 0.5449, 0.9854, 0.6618, 0.8704, 0.7585, 0.8617, 0.6654, 0.9029, 0.6446, 0.5657, 0.844, 0.6755, 0.8434, 0.6733, 0.9739, 0.5613, 0.9312, 0.4018, 0.5605, 0.4223, 0.6593, 0.3114, 0.6469, 0.2797, 0.5464, 0.6755, 0.8434, 0.5657, 0.844, 0.5905, 0.7476, 0.6775, 0.7258, 0.6282, 0.6498, 0.6359, 0.5681, 0.7002, 0.5672, 0.6927, 0.6549, 0.4612, 0.8322, 0.5016, 0.6984, 0.5348, 0.7977, 0.531, 0.8596, 0.461, 0.6394, 0.4917, 0.57, 0.5792, 0.5688, 0.5664, 0.6417, 0.1489, 0.7091, 0.1827, 0.7293, 0.1557, 0.7399, 0.3735, 0.7932, 0.3724, 0.8455, 0.2981, 0.8425, 0.3026, 0.7564, 0.2655, 0.9478, 0.1528, 0.9555, 0.1744, 0.8437, 0.2623, 0.8512, 0.4223, 0.6593, 0.4047, 0.7409, 0.307, 0.6899, 0.3114, 0.6469, 0.1474, 0.5931, 0.2562, 0.6225, 0.2369, 0.6378, 0.1476, 0.6086, 0.4401, 0.9664, 0.4612, 0.8322, 0.531, 0.8596, 0.5296, 0.921, 0.5664, 0.6417, 0.5792, 0.5688, 0.6359, 0.5681, 0.6282, 0.6498, 0.4612, 0.8322, 0.4401, 0.9664, 0.4161, 0.8327, 0.4229, 0.8099, 0.4229, 0.8099, 0.4161, 0.8327, 0.4091, 0.8178, 0.4137, 0.8078, 0.173, 0.8156, 0.1744, 0.8437, 0.1578, 0.817, 0.3724, 0.8455, 0.3735, 0.7932, 0.4017, 0.8073, 0.3987, 0.8205, 0.4401, 0.9664, 0.3479, 0.9592, 0.3724, 0.8455, 0.4161, 0.8327, 0.5016, 0.6984, 0.4612, 0.8322, 0.4229, 0.8099, 0.4344, 0.7689, 0.2981, 0.8425, 0.3724, 0.8455, 0.3479, 0.9592, 0.2966, 0.8733, 0.307, 0.6899, 0.4047, 0.7409, 0.3735, 0.7932, 0.3026, 0.7564, 0.1055, 0.05244, 0.1929, 0.07242, 0.1799, 0.1105, 0.1052, 0.1071, 0.4017, 0.8073, 0.4137, 0.8078, 0.4091, 0.8178, 0.3987, 0.8205, 0.4086, 0.7775, 0.4151, 0.7812, 0.4137, 0.8078, 0.4017, 0.8073, 0.4344, 0.7689, 0.4229, 0.8099, 0.4137, 0.8078, 0.4151, 0.7812, 0.4161, 0.8327, 0.3724, 0.8455, 0.3987, 0.8205, 0.4091, 0.8178, 0.3735, 0.7932, 0.4047, 0.7409, 0.4086, 0.7775, 0.4017, 0.8073, 0.4047, 0.7409, 0.4344, 0.7689, 0.4151, 0.7812, 0.4086, 0.7775, 0.1744, 0.8437, 0.151, 0.8435, 0.1506, 0.8172, 0.1578, 0.817, 0.1578, 0.817, 0.1506, 0.8172, 0.1494, 0.7401, 0.1557, 0.7399, 0.9074, 0.1202, 0.9062, 0.09056, 0.9898, 0.08907, 0.9959, 0.1187, 0.9062, 0.09056, 0.9047, 0.003887, 0.9938, 0.01083, 0.9898, 0.08907, 0.1557, 0.7399, 0.1494, 0.7401, 0.1489, 0.7091, 0.1827, 0.7293, 0.173, 0.8156, 0.1578, 0.817, 0.1557, 0.7399, 0.6628, 0.3732, 0.6933, 0.3176, 0.6943, 0.3654, 0.6668, 0.4069, 0.705, 0.4478, 0.6318, 0.4157, 0.1528, 0.9555, 0.151, 0.8435, 0.1744, 0.8437, 0.3879, 0.5195, 0.3893, 0.486, 0.5302, 0.4732, 0.529, 0.4982, 0.2931, 0.6578, 0.2915, 0.6988, 0.1497, 0.6844, 0.1505, 0.6584, 0.05314, 0.8075, 0.09008, 0.8028, 0.09131, 0.9451, 0.07252, 0.9518, 0.2863, 0.7421, 0.2752, 0.7846, 0.1343, 0.7393, 0.14, 0.7096, 0.1036, 0.7031, 0.1115, 0.6895, 0.1497, 0.6844, 0.14, 0.7096, 0.4183, 0.3364, 0.4174, 0.2963, 0.44, 0.2963, 0.4377, 0.3225, 0.4825, 0.3678, 0.4456, 0.3576, 0.4535, 0.347, 0.4828, 0.3625, 0.4456, 0.3576, 0.4183, 0.3364, 0.4377, 0.3225, 0.4535, 0.347, 0.4377, 0.3225, 0.44, 0.2963, 0.4429, 0.2963, 0.4417, 0.3214, 0.4828, 0.3625, 0.4535, 0.347, 0.4561, 0.344, 0.4829, 0.36, 0.4535, 0.347, 0.4377, 0.3225, 0.4417, 0.3214, 0.4561, 0.344, 0.1487, 0.6976, 0.2302, 0.7029, 0.2743, 0.7373, 0.1827, 0.7293, 0.1489, 0.7091, 0.1057, 0.02393, 0.1856, 0.0503, 0.1929, 0.07242, 0.1055, 0.05244, 0.2369, 0.6378, 0.2562, 0.6225, 0.2655, 0.6671, 0.2446, 0.662, 0.2743, 0.7373, 0.2302, 0.7029, 0.2446, 0.662, 0.2655, 0.6671, 0.4761, 0.09132, 0.4683, 0.1641, 0.3892, 0.1419, 0.3909, 0.09132, 0.842, 0.6013, 0.9389, 0.5825, 0.9449, 0.5916, 0.8477, 0.6269, 0.06457, 0.1415, 0.07462, 0.1597, 0.06775, 0.1907, 0.04317, 0.1907, 0.1916, 0.1168, 0.2012, 0.1907, 0.123, 0.1907, 0.1162, 0.1447, 0.3187, 0.1244, 0.3207, 0.1907, 0.2564, 0.1907, 0.2592, 0.1187, 0.3212, 0.07129, 0.3187, 0.1244, 0.2592, 0.1187, 0.2648, 0.05829, 0.5837, 0.09132, 0.5839, 0.1438, 0.5291, 0.1496, 0.5273, 0.09132, 0.2314, 0.5566, 0.2362, 0.5638, 0.1819, 0.6211, 0.1563, 0.6144, 0.1522, 0.5566, 0.5016, 0.947, 0.4977, 0.8875, 0.5309, 0.8754, 0.5284, 0.9464, 0.4977, 0.8875, 0.4393, 0.8188, 0.4419, 0.8138, 0.532, 0.812, 0.5309, 0.8754, 0.1522, 0.5566, 0.1563, 0.6144, 0.1092, 0.6093, 0.1139, 0.5566, 0.5284, 0.9464, 0.5309, 0.8754, 0.5583, 0.8743, 0.5686, 0.9241, 0.5309, 0.8754, 0.532, 0.812, 0.5556, 0.8116, 0.5583, 0.8743, 0.2592, 0.1187, 0.2564, 0.1907, 0.2298, 0.1907, 0.2191, 0.1241, 0.2648, 0.05829, 0.2592, 0.1187, 0.2191, 0.1241, 0.2307, 0.03835, 0.5273, 0.09132, 0.5291, 0.1496, 0.4906, 0.1533, 0.5021, 0.09132, 0.2191, 0.1241, 0.2298, 0.1907, 0.2012, 0.1907, 0.1916, 0.1168, 0.2307, 0.03835, 0.2191, 0.1241, 0.1916, 0.1168, 0.2078, 0.02905, 0.5021, 0.09132, 0.4906, 0.1533, 0.4683, 0.1641, 0.4761, 0.09132, 0.7063, 0.5458, 0.7018, 0.581, 0.6706, 0.5718, 0.6762, 0.5382, 0.1162, 0.1447, 0.113, 0.1359, 0.1861, 0.105, 0.1916, 0.1168, 0.4683, 0.1641, 0.4671, 0.1703, 0.3924, 0.1565, 0.3892, 0.1419, 0.06457, 0.1415, 0.07094, 0.1284, 0.113, 0.1359, 0.1162, 0.1447, 0.9389, 0.5825, 0.9413, 0.5717, 0.9482, 0.5802, 0.9449, 0.5916, 0.8406, 0.5802, 0.9413, 0.5717, 0.9389, 0.5825, 0.842, 0.6013, 0.8372, 0.5587, 0.9366, 0.5611, 0.9413, 0.5717, 0.8406, 0.5802, 0.8127, 0.5245, 0.8352, 0.5385, 0.811, 0.5542, 0.7063, 0.5458, 0.7297, 0.5468, 0.7261, 0.5871, 0.7018, 0.581, 0.7018, 0.581, 0.7261, 0.5871, 0.7288, 0.6299, 0.6986, 0.6287, 0.738, 0.4989, 0.8127, 0.5245, 0.811, 0.5542, 0.7297, 0.5468, 0.7297, 0.5468, 0.811, 0.5542, 0.8168, 0.5811, 0.7261, 0.5871, 0.7261, 0.5871, 0.8168, 0.5811, 0.8217, 0.602, 0.7288, 0.6299, 0.7288, 0.6299, 0.8217, 0.602, 0.8194, 0.6336, 0.7626, 0.6822, 0.6986, 0.6287, 0.7288, 0.6299, 0.7626, 0.6822, 0.7504, 0.7004, 0.6326, 0.5786, 0.6706, 0.5718, 0.6986, 0.6287, 0.7161, 0.4991, 0.738, 0.4989, 0.7297, 0.5468, 0.7063, 0.5458, 0.7161, 0.4991, 0.7063, 0.5458, 0.6762, 0.5382, 0.6416, 0.5279, 0.6762, 0.5382, 0.6706, 0.5718, 0.6326, 0.5786, 0.2078, 0.02905, 0.1916, 0.1168, 0.1861, 0.105, 0.2013, 0.02776, 0.8352, 0.5385, 0.9396, 0.5514, 0.9366, 0.5611, 0.8372, 0.5587, 0.8352, 0.5385, 0.8127, 0.5245, 0.8419, 0.5164, 0.9396, 0.5514, 0.8352, 0.5385, 0.8419, 0.5164, 0.9417, 0.5407, 0.8352, 0.5385, 0.8372, 0.5587, 0.811, 0.5542, 0.811, 0.5542, 0.8372, 0.5587, 0.8406, 0.5802, 0.8168, 0.5811, 0.8168, 0.5811, 0.8406, 0.5802, 0.842, 0.6013, 0.8217, 0.602, 0.8217, 0.602, 0.842, 0.6013, 0.8477, 0.6269, 0.8194, 0.6336, 0.7385, 0.5587, 0.7769, 0.5893, 0.8086, 0.6516, 0.7271, 0.6909, 0.123, 0.1907, 0.1118, 0.1907, 0.1024, 0.1623, 0.1162, 0.1447, 0.1162, 0.1447, 0.1024, 0.1623, 0.07462, 0.1597, 0.06457, 0.1415, 0.2453, 0.5675, 0.2037, 0.622, 0.1819, 0.6211, 0.2362, 0.5638, 0.5016, 0.947, 0.4796, 0.9502, 0.4591, 0.8943, 0.4977, 0.8875, 0.01068, 0.6445, 0.01573, 0.6137, 0.08635, 0.6333, 0.09031, 0.6423, 0.8951, 0.9238, 0.8855, 0.8873, 0.9093, 0.8676, 0.9167, 0.9194, 0.8986, 0.9457, 0.8951, 0.9238, 0.9167, 0.9194, 0.9203, 0.9388, 0.9203, 0.7876, 0.9187, 0.8075, 0.8904, 0.7977, 0.8947, 0.7821, 0.3376, 0.9026, 0.2893, 0.8916, 0.319, 0.8523, 0.4591, 0.8943, 0.3376, 0.9026, 0.319, 0.8523, 0.409, 0.8292, 0.01573, 0.6137, 0.02145, 0.5223, 0.07124, 0.514, 0.08635, 0.6333, 0.4796, 0.9502, 0.3311, 0.9536, 0.3376, 0.9026, 0.4591, 0.8943, 0.2453, 0.5675, 0.3639, 0.5894, 0.3525, 0.6345, 0.2037, 0.622, 0.8812, 0.9485, 0.8786, 0.93, 0.8951, 0.9238, 0.8986, 0.9457, 0.1444, 0.9299, 0.2893, 0.8916, 0.2962, 0.9347, 0.1551, 0.9547, 0.2893, 0.8916, 0.3376, 0.9026, 0.2962, 0.9347, 0.9413, 0.5717, 0.9366, 0.5611, 0.9396, 0.5514, 0.9465, 0.5619, 0.9396, 0.5514, 0.9417, 0.5407, 0.9486, 0.5474, 0.2893, 0.8916, 0.2765, 0.8496, 0.319, 0.8523, 0.02145, 0.5223, 0.04997, 0.4915, 0.087, 0.4954, 0.07124, 0.514, 0.3311, 0.9536, 0.2994, 0.9756, 0.2962, 0.9347, 0.3376, 0.9026, 0.3639, 0.5894, 0.3879, 0.5937, 0.3893, 0.6272, 0.3525, 0.6345, 0.09031, 0.6423, 0.09576, 0.649, 0.0102, 0.6499, 0.01068, 0.6445, 0.4977, 0.8875, 0.4591, 0.8943, 0.409, 0.8292, 0.4393, 0.8188, 0.8855, 0.8873, 0.8698, 0.8869, 0.8749, 0.8704, 0.8831, 0.8744, 0.9187, 0.8075, 0.9093, 0.8676, 0.8755, 0.845, 0.8904, 0.7977, 0.8786, 0.93, 0.7979, 0.8614, 0.8033, 0.8564, 0.8698, 0.8869, 0.8786, 0.93, 0.8698, 0.8869, 0.8855, 0.8873, 0.8951, 0.9238, 0.8749, 0.8704, 0.8191, 0.8463, 0.8382, 0.8439, 0.8755, 0.845, 0.8749, 0.8704, 0.8755, 0.845, 0.9093, 0.8676, 0.8831, 0.8744, 0.9093, 0.8676, 0.8855, 0.8873, 0.8831, 0.8744, 0.8186, 0.8411, 0.8191, 0.8463, 0.8033, 0.8564, 0.802, 0.8425, 0.8362, 0.8397, 0.8382, 0.8439, 0.8191, 0.8463, 0.8186, 0.8411, 0.8698, 0.8869, 0.8033, 0.8564, 0.8191, 0.8463, 0.8749, 0.8704, 0.8737, 0.7845, 0.8186, 0.8411, 0.802, 0.8425, 0.8656, 0.7657, 0.8755, 0.845, 0.8382, 0.8439, 0.8362, 0.8397, 0.8904, 0.7977, 0.8904, 0.7977, 0.8362, 0.8397, 0.8186, 0.8411, 0.8737, 0.7845, 0.8737, 0.7845, 0.8656, 0.7657, 0.8786, 0.7672, 0.1444, 0.9299, 0.1082, 0.9378, 0.1058, 0.9207, 0.1375, 0.9004, 0.8737, 0.7845, 0.8947, 0.7821, 0.8904, 0.7977, 0.06646, 0.3467, 0.06512, 0.3109, 0.07628, 0.312, 0.08538, 0.3531, 0.1569, 0.9807, 0.1141, 0.9685, 0.1167, 0.9511, 0.1551, 0.9547, 0.529, 0.615, 0.5712, 0.6175, 0.5717, 0.632, 0.5302, 0.64, 0.8994, 0.08343, 0.9206, 0.07449, 0.9073, 0.09398, 0.939, 0.07299, 0.952, 0.06926, 0.9644, 0.1029, 0.9496, 0.1035, 0.952, 0.06926, 0.9643, 0.05894, 0.9852, 0.06402, 0.9837, 0.1001, 0.9644, 0.1029, 0.8786, 0.1044, 0.8994, 0.08343, 0.9073, 0.09398, 0.8918, 0.1139, 0.939, 0.07299, 0.9205, 0.04356, 0.9331, 0.04547, 0.952, 0.06926, 0.9644, 0.1029, 0.9837, 0.1001, 0.9852, 0.1165, 0.967, 0.1177, 0.9205, 0.04356, 0.8829, 0.05084, 0.882, 0.03796, 0.9196, 0.03068, 0.8994, 0.08343, 0.8829, 0.05084, 0.9205, 0.04356, 0.939, 0.07299, 0.9206, 0.07449, 0.952, 0.06926, 0.9331, 0.04547, 0.958, 0.01593, 0.9814, 0.04888, 0.9643, 0.05894, 0.8786, 0.1044, 0.8786, 0.06288, 0.8829, 0.05084, 0.8994, 0.08343, 0.9011, 0.1567, 0.924, 0.154, 0.932, 0.1609, 0.9063, 0.1674, 0.9206, 0.07449, 0.939, 0.07299, 0.9496, 0.1035, 0.9373, 0.1173, 0.9073, 0.09398, 0.9643, 0.05894, 0.9814, 0.04888, 0.9852, 0.06402, 0.9227, 0.1312, 0.9226, 0.1356, 0.9036, 0.141, 0.8989, 0.1341, 0.8779, 0.1627, 0.9011, 0.1567, 0.9063, 0.1674, 0.8841, 0.1782, 0.8841, 0.1782, 0.9063, 0.1674, 0.9179, 0.1782, 0.9192, 0.1825, 0.8989, 0.1341, 0.9036, 0.141, 0.9011, 0.1567, 0.8779, 0.1627, 0.9338, 0.1494, 0.9336, 0.1561, 0.924, 0.154, 0.9257, 0.1477, 0.9036, 0.141, 0.9257, 0.1477, 0.924, 0.154, 0.9011, 0.1567, 0.9063, 0.1674, 0.932, 0.1609, 0.9338, 0.1679, 0.9179, 0.1782, 0.9226, 0.1356, 0.9337, 0.1488, 0.9257, 0.1477, 0.9036, 0.141, 0.4223, 0.6593, 0.4047, 0.7409, 0.4344, 0.7689, 0.5016, 0.6984, 0.8387, 0.4853, 0.8428, 0.5449, 0.7769, 0.5893, 0.7385, 0.5587, 0.7271, 0.6909, 0.8086, 0.6516, 0.8617, 0.6654, 0.8704, 0.7585, 0.7852, 0.8477, 0.7867, 0.935, 0.6733, 0.9739, 0.6755, 0.8434, 0.4018, 0.5605, 0.2797, 0.5464, 0.3114, 0.6469, 0.4223, 0.6593, 0.6755, 0.8434, 0.6775, 0.7258, 0.7637, 0.7505, 0.7852, 0.8477, 0.626, 0.4866, 0.6903, 0.4797, 0.7002, 0.5672, 0.6359, 0.5681, 0.4612, 0.8322, 0.531, 0.8596, 0.5348, 0.7977, 0.5016, 0.6984, 0.4591, 0.5015, 0.5645, 0.4963, 0.5792, 0.5688, 0.4917, 0.57, 0.1489, 0.7091, 0.1431, 0.7401, 0.1157, 0.7303, 0.3735, 0.7932, 0.3026, 0.7564, 0.2981, 0.8425, 0.3724, 0.8455, 0.03989, 0.9514, 0.04, 0.8547, 0.1276, 0.8445, 0.1528, 0.9555, 0.4223, 0.6593, 0.3114, 0.6469, 0.307, 0.6899, 0.4047, 0.7409, 0.1474, 0.5931, 0.1476, 0.6086, 0.0591, 0.6402, 0.03935, 0.6253, 0.4401, 0.9664, 0.5296, 0.921, 0.531, 0.8596, 0.4612, 0.8322, 0.5645, 0.4963, 0.626, 0.4866, 0.6359, 0.5681, 0.5792, 0.5688, 0.4612, 0.8322, 0.4229, 0.8099, 0.4161, 0.8327, 0.4401, 0.9664, 0.4229, 0.8099, 0.4137, 0.8078, 0.4091, 0.8178, 0.4161, 0.8327, 0.1282, 0.8163, 0.1434, 0.8173, 0.1276, 0.8445, 0.3724, 0.8455, 0.3987, 0.8205, 0.4017, 0.8073, 0.3735, 0.7932, 0.4401, 0.9664, 0.4161, 0.8327, 0.3724, 0.8455, 0.3479, 0.9592, 0.5016, 0.6984, 0.4344, 0.7689, 0.4229, 0.8099, 0.4612, 0.8322, 0.2981, 0.8425, 0.2966, 0.8733, 0.3479, 0.9592, 0.3724, 0.8455, 0.307, 0.6899, 0.3026, 0.7564, 0.3735, 0.7932, 0.4047, 0.7409, 0.1055, 0.05244, 0.1052, 0.1071, 0.03047, 0.1096, 0.0179, 0.07137, 0.4017, 0.8073, 0.3987, 0.8205, 0.4091, 0.8178, 0.4137, 0.8078, 0.4086, 0.7775, 0.4017, 0.8073, 0.4137, 0.8078, 0.4151, 0.7812, 0.4344, 0.7689, 0.4151, 0.7812, 0.4137, 0.8078, 0.4229, 0.8099, 0.4161, 0.8327, 0.4091, 0.8178, 0.3987, 0.8205, 0.3724, 0.8455, 0.3735, 0.7932, 0.4017, 0.8073, 0.4086, 0.7775, 0.4047, 0.7409, 0.4047, 0.7409, 0.4086, 0.7775, 0.4151, 0.7812, 0.4344, 0.7689, 0.1276, 0.8445, 0.1434, 0.8173, 0.1506, 0.8172, 0.151, 0.8435, 0.1434, 0.8173, 0.1431, 0.7401, 0.1494, 0.7401, 0.1506, 0.8172, 0.8995, 0.1207, 0.811, 0.119, 0.8172, 0.08942, 0.9008, 0.09107, 0.9008, 0.09107, 0.8172, 0.08942, 0.8133, 0.01117, 0.9024, 0.004402, 0.1431, 0.7401, 0.1489, 0.7091, 0.1494, 0.7401, 0.1157, 0.7303, 0.1431, 0.7401, 0.1434, 0.8173, 0.1282, 0.8163, 0.6706, 0.5718, 0.7018, 0.581, 0.6986, 0.6287, 0.6762, 0.5382, 0.6416, 0.5279, 0.7161, 0.4991, 0.1528, 0.9555, 0.1276, 0.8445, 0.151, 0.8435, 0.3879, 0.5937, 0.529, 0.615, 0.5302, 0.64, 0.3893, 0.6272, 0.2994, 0.9756, 0.1569, 0.9807, 0.1551, 0.9547, 0.2962, 0.9347, 0.04997, 0.4915, 0.06646, 0.3467, 0.08538, 0.3531, 0.087, 0.4954, 0.2893, 0.8916, 0.1444, 0.9299, 0.1375, 0.9004, 0.2765, 0.8496, 0.1082, 0.9378, 0.1444, 0.9299, 0.1551, 0.9547, 0.1167, 0.9511, 0.4183, 0.2561, 0.4377, 0.2701, 0.44, 0.2963, 0.4174, 0.2963, 0.4825, 0.2248, 0.4828, 0.23, 0.4535, 0.2456, 0.4456, 0.235, 0.4456, 0.235, 0.4535, 0.2456, 0.4377, 0.2701, 0.4183, 0.2561, 0.4377, 0.2701, 0.4417, 0.2711, 0.4429, 0.2963, 0.44, 0.2963, 0.4828, 0.23, 0.4829, 0.2326, 0.4561, 0.2485, 0.4535, 0.2456, 0.4535, 0.2456, 0.4561, 0.2485, 0.4417, 0.2711, 0.4377, 0.2701, 0.1487, 0.6976, 0.1489, 0.7091, 0.1157, 0.7303, 0.02437, 0.7412, 0.06747, 0.7055, 0.1057, 0.02393, 0.1055, 0.05244, 0.0179, 0.07137, 0.02544, 0.04934, 0.0591, 0.6402, 0.05195, 0.6647, 0.03108, 0.6704, 0.03935, 0.6253, 0.02437, 0.7412, 0.03108, 0.6704, 0.05195, 0.6647, 0.06747, 0.7055])
me_cube.materials.append(mat_body)
me_cube.materials.append(mat_face)
me_cube.use_remesh_fix_poles = True
me_cube.use_remesh_preserve_attributes = False
me_cube.use_mirror_vertex_groups = False
me_cube.use_paint_bone_selection = False
me_cube.use_paint_mask = True
me_cube.update()
me_gun_cube_002 = bpy.data.meshes.new('Gun_Cube.002')
me_gun_cube_002.from_pydata([(-0.0392, -0.05847, -0.05138), (-0.04452, 0.04809, -0.002658), (-0.04772, 0.09336, -0.09381), (-0.03881, -0.073, -0.09736), (0.03268, -0.1042, 0.1281), (0.02851, -0.05483, -0.05194), (0.02319, 0.05173, -0.003225), (0.02536, 0.03461, 0.1457), (-0.04236, 0.03096, 0.1463), (-0.03504, -0.1079, 0.1286), (-0.06316, 0.2739, -0.1204), (-0.04278, -0.1055, -0.123), (0.02891, -0.06936, -0.09793), (0.01999, 0.097, -0.09438), (0.03592, -0.1013, -0.1237), (-0.04464, -0.0779, -0.1684), (0.03405, -0.07367, -0.1691), (0.01553, 0.2782, -0.121), (-0.06444, 0.2906, -0.1659), (-0.06769, 0.3511, -0.1654), (-0.05046, 0.339, -0.1915), (-0.04892, 0.3104, -0.1917), (-0.02913, -0.05811, -0.1943), (0.01426, 0.2949, -0.1665), (-0.06641, 0.3344, -0.1199), (0.01229, 0.3386, -0.1206), (0.01101, 0.3553, -0.1661), (-0.003721, 0.3129, -0.1921), (0.01608, -0.05568, -0.1946), (-0.005257, 0.3414, -0.1919), (0.0005844, 0.1014, -0.02392), (0.001476, 0.07752, -0.07091), (-0.02683, 0.076, -0.07067), (-0.02772, 0.09989, -0.02368), (-0.02544, 0.05554, -0.03569), (-0.02761, 0.1001, -0.00932), (0.002869, 0.05706, -0.03593), (0.000694, 0.1016, -0.009557), (-0.004329, 0.1909, -0.0356), (-0.004875, 0.203, -0.02362), (-0.005683, 0.201, -0.133), (-0.006686, 0.218, -0.1434), (-0.03318, 0.2015, -0.02338), (-0.03264, 0.1894, -0.03536), (-0.03399, 0.1994, -0.1328), (-0.03499, 0.2165, -0.1432), (-0.008367, 0.1544, -0.05779), (-0.007879, 0.134, -0.1309), (-0.02459, 0.1331, -0.1308), (-0.02508, 0.1535, -0.05765), (-0.02375, 0.1203, -0.1126), (-0.02423, 0.1407, -0.0395), (-0.007038, 0.1212, -0.1127), (-0.007526, 0.1416, -0.03964), (-0.007526, 0.1416, -0.03964), (-0.02423, 0.1407, -0.0395), (-0.02508, 0.1535, -0.05765), (-0.008367, 0.1544, -0.05779)], [], [(0, 1, 2, 3), (4, 5, 6, 7), (7, 6, 1, 8), (8, 9, 4, 7), (9, 0, 5, 4), (8, 1, 0, 9), (3, 2, 10, 11), (6, 5, 12, 13), (1, 6, 13, 2), (5, 0, 3, 12), (14, 11, 15, 16), (12, 3, 11, 14), (2, 13, 17, 10), (13, 12, 14, 17), (18, 19, 20, 21), (15, 18, 21, 22), (17, 14, 16, 23), (11, 10, 18, 15), (24, 25, 26, 19), (18, 10, 24, 19), (10, 17, 25, 24), (17, 23, 26, 25), (22, 21, 27, 28), (27, 21, 20, 29), (16, 15, 22, 28), (26, 23, 27, 29), (23, 16, 28, 27), (19, 26, 29, 20), (30, 31, 32, 33), (33, 32, 34, 35), (35, 34, 36, 37), (37, 36, 31, 30), (37, 30, 38, 39), (34, 32, 31, 36), (39, 38, 40, 41), (33, 35, 42, 43), (30, 33, 43, 38), (35, 37, 39, 42), (44, 45, 41, 40), (43, 42, 45, 44), (42, 39, 41, 45), (38, 43, 44, 40), (46, 47, 48, 49), (49, 48, 50, 51), (51, 50, 52, 53), (53, 52, 47, 46), (51, 53, 54, 55), (50, 48, 47, 52), (56, 55, 54, 57), (53, 46, 57, 54), (49, 51, 55, 56), (46, 49, 56, 57)])
me_gun_cube_002.polygons.foreach_set('use_smooth', [True] * 52)
_k = set([(0, 3), (0, 5), (0, 9), (1, 2), (1, 6), (1, 8), (2, 3), (2, 10), (2, 13), (3, 11), (3, 12), (4, 5), (4, 7), (4, 9), (5, 12), (6, 7), (6, 13), (7, 8), (8, 9), (10, 11), (10, 17), (10, 24), (11, 14), (11, 15), (12, 13), (12, 14), (13, 17), (14, 16), (14, 17), (15, 16), (15, 18), (15, 22), (16, 23), (16, 28), (17, 25), (18, 19), (19, 20), (19, 24), (19, 26), (20, 21), (20, 29), (21, 22), (22, 28), (23, 26), (24, 25), (25, 26), (26, 29), (27, 28), (27, 29), (30, 31), (30, 33), (30, 38), (31, 32), (31, 36), (32, 33), (32, 34), (33, 43), (34, 35), (34, 36), (35, 37), (35, 42), (36, 37), (37, 39), (38, 40), (38, 43), (39, 41), (39, 42), (40, 41), (40, 44), (41, 45), (42, 45), (43, 44), (44, 45), (46, 47), (46, 49), (46, 53), (47, 48), (47, 52), (48, 49), (48, 50), (49, 51), (50, 51), (50, 52), (51, 53), (52, 53), (54, 55), (54, 57), (55, 56), (56, 57)])
me_gun_cube_002.attributes.new('sharp_edge', 'BOOLEAN', 'EDGE').data.foreach_set('value', [ (min(e.vertices), max(e.vertices)) in _k for e in me_gun_cube_002.edges])
_uv = me_gun_cube_002.uv_layers.new(name='UVMap')
_uv.uv.foreach_set('vector', [0.9118, 0.3458, 0.7839, 0.3196, 0.737, 0.4249, 0.9288, 0.4301, 0.9691, 0.1303, 0.9118, 0.3458, 0.7839, 0.3196, 0.8066, 0.07909, 0.6864, 0.07915, 0.6892, 0.1901, 0.6377, 0.1849, 0.6349, 0.07392, 0.8066, 0.07909, 0.9691, 0.1303, 0.9235, 0.03284, 0.8366, 0.02601, 0.769, 0.08752, 0.7703, 0.2257, 0.7188, 0.2195, 0.7176, 0.08136, 0.8066, 0.07909, 0.7839, 0.3196, 0.9118, 0.3458, 0.9691, 0.1303, 0.9288, 0.4301, 0.737, 0.4249, 0.5303, 0.4552, 0.9589, 0.4515, 0.7839, 0.3196, 0.9118, 0.3458, 0.9288, 0.4301, 0.737, 0.4249, 0.6377, 0.1849, 0.6892, 0.1901, 0.691, 0.2655, 0.6395, 0.2602, 0.7188, 0.2195, 0.7703, 0.2257, 0.7706, 0.2614, 0.7192, 0.2552, 0.4681, 0.4113, 0.4684, 0.3661, 0.4857, 0.3663, 0.4855, 0.4115, 0.4547, 0.408, 0.455, 0.3691, 0.4684, 0.3661, 0.4681, 0.4113, 0.7304, 0.3718, 0.7302, 0.4107, 0.6705, 0.4133, 0.6708, 0.3681, 0.737, 0.4249, 0.9288, 0.4301, 0.9589, 0.4515, 0.5303, 0.4552, 0.5137, 0.5077, 0.4441, 0.5068, 0.4608, 0.5427, 0.4937, 0.5431, 0.9352, 0.5131, 0.5137, 0.5077, 0.4937, 0.5431, 0.9151, 0.5485, 0.5303, 0.4552, 0.9589, 0.4515, 0.9352, 0.5131, 0.5137, 0.5077, 0.9589, 0.4515, 0.5303, 0.4552, 0.5137, 0.5077, 0.9352, 0.5131, 0.651, 0.3679, 0.6508, 0.4131, 0.635, 0.4129, 0.6352, 0.3677, 0.5137, 0.5077, 0.5303, 0.4552, 0.4606, 0.4543, 0.4441, 0.5068, 0.6708, 0.3681, 0.6705, 0.4133, 0.6508, 0.4131, 0.651, 0.3679, 0.5303, 0.4552, 0.5137, 0.5077, 0.4441, 0.5068, 0.4606, 0.4543, 0.4961, 0.376, 0.6164, 0.3772, 0.6162, 0.4031, 0.4959, 0.402, 0.6162, 0.4031, 0.6164, 0.3772, 0.6257, 0.3772, 0.6256, 0.4032, 0.4855, 0.4115, 0.4857, 0.3663, 0.4961, 0.376, 0.4959, 0.402, 0.4441, 0.5068, 0.5137, 0.5077, 0.4937, 0.5431, 0.4608, 0.5427, 0.5137, 0.5077, 0.9352, 0.5131, 0.9151, 0.5485, 0.4937, 0.5431, 0.6352, 0.3677, 0.635, 0.4129, 0.6256, 0.4032, 0.6257, 0.3772, 0.8452, 0.434, 0.8701, 0.434, 0.8701, 0.4588, 0.8452, 0.4588, 0.8452, 0.4588, 0.8701, 0.4588, 0.8701, 0.4837, 0.8452, 0.4837, 0.8452, 0.4837, 0.8701, 0.4837, 0.8701, 0.5085, 0.8452, 0.5085, 0.8452, 0.5085, 0.8701, 0.5085, 0.8701, 0.5333, 0.8452, 0.5333, 0.8452, 0.5085, 0.8452, 0.5333, 0.8452, 0.5333, 0.8452, 0.5085, 0.8701, 0.4837, 0.8949, 0.4837, 0.8949, 0.5085, 0.8701, 0.5085, 0.8452, 0.5085, 0.8452, 0.5333, 0.8452, 0.5333, 0.8452, 0.5085, 0.8452, 0.4588, 0.8452, 0.4837, 0.8452, 0.4837, 0.8452, 0.4588, 0.8452, 0.434, 0.8452, 0.4588, 0.8452, 0.4588, 0.8452, 0.434, 0.8452, 0.4837, 0.8452, 0.5085, 0.8452, 0.5085, 0.8452, 0.4837, 0.8204, 0.4837, 0.8452, 0.4837, 0.8452, 0.5085, 0.8204, 0.5085, 0.8452, 0.4588, 0.8452, 0.4837, 0.8452, 0.4837, 0.8452, 0.4588, 0.8452, 0.4837, 0.8452, 0.5085, 0.8452, 0.5085, 0.8452, 0.4837, 0.8452, 0.434, 0.8452, 0.4588, 0.8452, 0.4588, 0.8452, 0.434, 0.6989, 0.2641, 0.7235, 0.2641, 0.7235, 0.2887, 0.6989, 0.2887, 0.6989, 0.2887, 0.7235, 0.2887, 0.7235, 0.3133, 0.6989, 0.3133, 0.6989, 0.3133, 0.7235, 0.3133, 0.7235, 0.338, 0.6989, 0.338, 0.6989, 0.338, 0.7235, 0.338, 0.7235, 0.3626, 0.6989, 0.3626, 0.6989, 0.3133, 0.6989, 0.338, 0.6989, 0.338, 0.6989, 0.3133, 0.7235, 0.3133, 0.7481, 0.3133, 0.7481, 0.338, 0.7235, 0.338, 0.6742, 0.3133, 0.6989, 0.3133, 0.6989, 0.338, 0.6742, 0.338, 0.6989, 0.338, 0.6989, 0.3626, 0.6989, 0.3626, 0.6989, 0.338, 0.6989, 0.2887, 0.6989, 0.3133, 0.6989, 0.3133, 0.6989, 0.2887, 0.6989, 0.2641, 0.6989, 0.2887, 0.6989, 0.2887, 0.6989, 0.2641])
me_gun_cube_002.materials.append(mat_gun)
me_gun_cube_002.use_remesh_fix_poles = True
me_gun_cube_002.use_remesh_preserve_attributes = False
me_gun_cube_002.use_mirror_vertex_groups = False
me_gun_cube_002.update()
me_gun_cube_002.normals_split_custom_set([tuple(v) for v in zip(*[iter([-0.9985, -0.0537, 0.008357, -0.9985, -0.0537, 0.008358, -0.9985, -0.0537, 0.008356, -0.9985, -0.0537, 0.008356, 0.9985, 0.0537, -0.008359, 0.9985, 0.0537, -0.008357, 0.9985, 0.0537, -0.008358, 0.9985, 0.0537, -0.008359, -0.05239, 0.992, 0.1148, -0.05239, 0.992, 0.1148, -0.05239, 0.992, 0.1148, -0.05239, 0.992, 0.1148, 0.01503, -0.1251, 0.992, 0.01503, -0.1251, 0.992, 0.01503, -0.1251, 0.992, 0.01503, -0.1251, 0.992, 0.04956, -0.9629, -0.2654, 0.04956, -0.9629, -0.2654, 0.04956, -0.9629, -0.2654, 0.04956, -0.9629, -0.2654, -0.9985, -0.0537, 0.008359, -0.9985, -0.0537, 0.008358, -0.9985, -0.0537, 0.008357, -0.9985, -0.0537, 0.008359, -0.9766, -0.05478, 0.2078, -0.9766, -0.05478, 0.2078, -0.9766, -0.05478, 0.2078, -0.9766, -0.05478, 0.2078, 0.9985, 0.0537, -0.008358, 0.9985, 0.0537, -0.008357, 0.9985, 0.0537, -0.008356, 0.9985, 0.0537, -0.008356, -0.04435, 0.8941, 0.4456, -0.04435, 0.8941, 0.4456, -0.04435, 0.8941, 0.4456, -0.04435, 0.8941, 0.4456, 0.05372, -0.9521, 0.3012, 0.05372, -0.9521, 0.3012, 0.05372, -0.9521, 0.3012, 0.05372, -0.9521, 0.3012, 0.04151, -0.8529, -0.5204, 0.04151, -0.8529, -0.5204, 0.04151, -0.8529, -0.5204, 0.04151, -0.8529, -0.5204, 0.03999, -0.6219, 0.7821, 0.03999, -0.6219, 0.7821, 0.03999, -0.6219, 0.7821, 0.03999, -0.6219, 0.7821, 0.0004504, 0.1456, 0.9893, 0.0004504, 0.1456, 0.9893, 0.0004504, 0.1456, 0.9893, 0.0004504, 0.1456, 0.9893, 0.9802, 0.05045, 0.1914, 0.9802, 0.05045, 0.1914, 0.9802, 0.05045, 0.1914, 0.9802, 0.05045, 0.1914, -0.8423, -0.04149, -0.5374, -0.8423, -0.04142, -0.5374, -0.8423, -0.04142, -0.5374, -0.8423, -0.04146, -0.5374, -0.8423, -0.04152, -0.5375, -0.8423, -0.04149, -0.5374, -0.8423, -0.04146, -0.5374, -0.8423, -0.04152, -0.5375, 0.9985, 0.0537, -0.008356, 0.9985, 0.0537, -0.008356, 0.9985, 0.0537, -0.008356, 0.9985, 0.0537, -0.008356, -0.9985, -0.0537, 0.008356, -0.9985, -0.0537, 0.008356, -0.9985, -0.0537, 0.008356, -0.9985, -0.0537, 0.008356, -0.04752, 0.9373, 0.3452, -0.04752, 0.9373, 0.3452, -0.04752, 0.9373, 0.3452, -0.04752, 0.9373, 0.3452, -0.9985, -0.0537, 0.008356, -0.9985, -0.0537, 0.008356, -0.9985, -0.0537, 0.008356, -0.9985, -0.0537, 0.008356, 0.008725, -0.006644, 0.9999, 0.008725, -0.006644, 0.9999, 0.008725, -0.006644, 0.9999, 0.008725, -0.006644, 0.9999, 0.9985, 0.0537, -0.008356, 0.9985, 0.0537, -0.008356, 0.9985, 0.0537, -0.008356, 0.9985, 0.0537, -0.008356, -0.008717, 0.006462, -0.9999, -0.008721, 0.006552, -0.9999, -0.008721, 0.006552, -0.9999, -0.008717, 0.006462, -0.9999, -0.008721, 0.006552, -0.9999, -0.008721, 0.006552, -0.9999, -0.008726, 0.006643, -0.9999, -0.008726, 0.006643, -0.9999, 0.03829, -0.8044, -0.5929, 0.03829, -0.8044, -0.5929, 0.03829, -0.8044, -0.5929, 0.03829, -0.8044, -0.5929, 0.8328, 0.04866, -0.5514, 0.8328, 0.04859, -0.5515, 0.8328, 0.04863, -0.5514, 0.8328, 0.04866, -0.5514, 0.8328, 0.04859, -0.5515, 0.8328, 0.04856, -0.5515, 0.8328, 0.04856, -0.5515, 0.8328, 0.04863, -0.5514, -0.05175, 0.8926, -0.4479, -0.05175, 0.8926, -0.4479, -0.05175, 0.8926, -0.4479, -0.05175, 0.8926, -0.4479, -0.05165, 0.8898, -0.4533, -0.05165, 0.8898, -0.4533, -0.05165, 0.8898, -0.4533, -0.05165, 0.8898, -0.4533, -0.9985, -0.0537, 0.008356, -0.9985, -0.0537, 0.008356, -0.9985, -0.0537, 0.008356, -0.9985, -0.0537, 0.008356, 0.03452, -0.5079, 0.8607, 0.03452, -0.5079, 0.8607, 0.03452, -0.5079, 0.8607, 0.03452, -0.5079, 0.8607, 0.9985, 0.0537, -0.008355, 0.9985, 0.0537, -0.008356, 0.9985, 0.0537, -0.008356, 0.9985, 0.0537, -0.008356, 0.9985, 0.0537, -0.008355, 0.9985, 0.0537, -0.008356, 0.9985, 0.0537, -0.008356, 0.9985, 0.0537, -0.008356, 0.0421, -0.8616, -0.5058, 0.0421, -0.8616, -0.5058, 0.0421, -0.8616, -0.5058, 0.0421, -0.8616, -0.5058, 0.9985, 0.0537, -0.008356, 0.9985, 0.0537, -0.008356, 0.9985, 0.0537, -0.008356, 0.9985, 0.0537, -0.008356, -0.9985, -0.0537, 0.008356, -0.9985, -0.0537, 0.008356, -0.9985, -0.0537, 0.008356, -0.9985, -0.0537, 0.008356, -0.001338, -0.1294, -0.9916, -0.001338, -0.1294, -0.9916, -0.001338, -0.1294, -0.9916, -0.001338, -0.1294, -0.9916, 0.0008992, 0.1374, 0.9905, 0.0008992, 0.1374, 0.9905, 0.0008992, 0.1374, 0.9905, 0.0008992, 0.1374, 0.9905, 0.02078, -0.5194, -0.8543, 0.02078, -0.5194, -0.8543, 0.02078, -0.5194, -0.8543, 0.02078, -0.5194, -0.8543, -0.9985, -0.0537, 0.008356, -0.9985, -0.0537, 0.008356, -0.9985, -0.0537, 0.008356, -0.9985, -0.0537, 0.008356, -0.05223, 0.9908, 0.1251, -0.05223, 0.9908, 0.1251, -0.05223, 0.9908, 0.1251, -0.05223, 0.9908, 0.1251, 0.05255, -0.9933, -0.1029, 0.05255, -0.9933, -0.1029, 0.05255, -0.9933, -0.1029, 0.05255, -0.9933, -0.1029, -0.05396, 0.9616, -0.2693, -0.05396, 0.9616, -0.2693, -0.05396, 0.9616, -0.2693, -0.05396, 0.9616, -0.2693, -0.9985, -0.0537, 0.008356, -0.9985, -0.0537, 0.008356, -0.9985, -0.0537, 0.008356, -0.9985, -0.0537, 0.008356, 0.05396, -0.9616, 0.2693, 0.05396, -0.9616, 0.2693, 0.05396, -0.9616, 0.2693, 0.05396, -0.9616, 0.2693, 0.9985, 0.0537, -0.008356, 0.9985, 0.0537, -0.008356, 0.9985, 0.0537, -0.008356, 0.9985, 0.0537, -0.008356, -0.1431, 0.04902, -0.9885, -0.05122, -0.1467, -0.9879, -0.06831, 0.1395, -0.9879, 0.1362, 0.0657, -0.9885, 0.03902, -0.8155, -0.5775, 0.03902, -0.8155, -0.5775, 0.03902, -0.8155, -0.5775, 0.03902, -0.8155, -0.5775, -0.03902, 0.8155, 0.5775, -0.03902, 0.8155, 0.5775, -0.03902, 0.8155, 0.5775, -0.03902, 0.8155, 0.5775, -0.05122, -0.1467, -0.9879, 0.56, -0.1919, -0.806, -0.5332, -0.2572, -0.806, -0.06831, 0.1395, -0.9879, 0.1941, 0.5557, -0.8084, -0.1431, 0.04902, -0.9885, 0.1362, 0.0657, -0.9885, 0.2588, -0.5287, -0.8084, 0.56, -0.1919, -0.806, 0.1941, 0.5557, -0.8084, 0.2588, -0.5287, -0.8084, -0.5332, -0.2572, -0.806])] * 3)])
arm_armature = bpy.data.armatures.new('Armature')  # bones are not reproduced

# ---- objects
ob_policeofficer = bpy.data.objects.new('PoliceOfficer', me_cube)
ob_armature = bpy.data.objects.new('Armature', arm_armature)
ob_sun = bpy.data.objects.new('Sun', light_sun)
ob_camera = bpy.data.objects.new('Camera', cam_camera_001)
ob_sun_001 = bpy.data.objects.new('Sun.001', light_sun_001)
ob_sun_002 = bpy.data.objects.new('Sun.002', light_sun_002)
ob_sun_003 = bpy.data.objects.new('Sun.003', light_sun_003)
ob_sun_004 = bpy.data.objects.new('Sun.004', light_sun_004)
ob_sun_005 = bpy.data.objects.new('Sun.005', light_sun_005)
ob_gun_cube_002 = bpy.data.objects.new('Gun_Cube.002', me_gun_cube_002)
ob_front = bpy.data.objects.new('Front', None)
ob_side = bpy.data.objects.new('Side', None)

# ---- transforms, parenting, visibility, modifiers, constraints
ob_policeofficer.parent = ob_armature
ob_policeofficer.location = (0.0, 0.0, 0.0)
ob_policeofficer.lineart.crease_threshold = 0.0
_vg = ob_policeofficer.vertex_groups.new(name='Hip')
_vg.add([0, 2, 4, 5, 6, 7, 8, 9, 61, 62, 145, 147, 149, 150, 151, 152, 153, 154, 206, 207, 278, 280, 282, 283, 284, 285, 286, 287], 1.0, 'REPLACE')
_vg = ob_policeofficer.vertex_groups.new(name='Chest')
_vg.add([1, 3, 4, 5, 10, 11, 12, 13, 14, 15, 30, 31, 32, 33, 40, 41, 146, 148, 149, 150, 155, 156, 157, 158, 159, 160, 175, 176, 177, 178, 185, 186, 279, 281, 282, 283, 288, 289, 290, 291, 292, 293], 1.0, 'REPLACE')
_vg = ob_policeofficer.vertex_groups.new(name='Neck')
_vg.add([40, 41, 103, 104, 138, 139, 140, 141, 185, 186, 248, 249, 292, 293, 294, 295, 312, 313, 314, 315, 316, 317, 318, 319], 1.0, 'REPLACE')
_vg = ob_policeofficer.vertex_groups.new(name='Head')
_vg.add([103, 104, 105, 106, 107, 108, 109, 110, 111, 112, 113, 114, 115, 116, 117, 118, 119, 120, 121, 122, 123, 124, 125, 126, 127, 128, 129, 130, 131, 132, 142, 143, 144, 248, 249, 250, 251, 252, 253, 254, 255, 256, 257, 258, 259, 260, 261, 262, 263, 264, 265, 266, 267, 268, 269, 270, 271, 272, 273, 274, 275, 276, 277, 294, 295, 296, 297, 298, 299, 300, 301, 302, 303, 304, 305, 306, 320, 321, 322, 323, 324], 1.0, 'REPLACE')
_vg = ob_policeofficer.vertex_groups.new(name='UpperArm.L')
_vg.add([14, 15, 16, 17, 22, 23, 24, 25, 26, 27, 28, 29, 30, 32], 1.0, 'REPLACE')
_vg = ob_policeofficer.vertex_groups.new(name='LowerArm.L')
_vg.add([18, 19, 20, 21, 26, 27, 28, 29, 34, 35, 36, 37, 38, 39, 56], 1.0, 'REPLACE')
_vg = ob_policeofficer.vertex_groups.new(name='Hand.L')
_vg.add([79, 80, 81, 82, 83, 84, 85, 86, 87, 88, 89, 90, 91, 92, 93, 94, 95, 96, 97, 98, 99, 100, 101, 102], 1.0, 'REPLACE')
_vg = ob_policeofficer.vertex_groups.new(name='UpperArm.R')
_vg.add([159, 160, 161, 162, 167, 168, 169, 170, 171, 172, 173, 174, 175, 177], 1.0, 'REPLACE')
_vg = ob_policeofficer.vertex_groups.new(name='LowerArm.R')
_vg.add([163, 164, 165, 166, 171, 172, 173, 174, 179, 180, 181, 182, 183, 184, 201], 1.0, 'REPLACE')
_vg = ob_policeofficer.vertex_groups.new(name='Hand.R')
_vg.add([224, 225, 226, 227, 228, 229, 230, 231, 232, 233, 234, 235, 236, 237, 238, 239, 240, 241, 242, 243, 244, 245, 246, 247], 1.0, 'REPLACE')
_vg = ob_policeofficer.vertex_groups.new(name='UpperLeg.L')
_vg.add([0, 2, 42, 43, 44, 45, 50, 51, 52, 53, 61, 62], 1.0, 'REPLACE')
_vg = ob_policeofficer.vertex_groups.new(name='LowerLeg.L')
_vg.add([50, 51, 52, 53, 54, 55, 57, 58, 59, 60, 75, 76, 77, 78, 133, 134, 135, 136, 137], 1.0, 'REPLACE')
_vg = ob_policeofficer.vertex_groups.new(name='UpperLeg.R')
_vg.add([145, 147, 187, 188, 189, 190, 195, 196, 197, 198, 206, 207], 1.0, 'REPLACE')
_vg = ob_policeofficer.vertex_groups.new(name='LowerLeg.R')
_vg.add([195, 196, 197, 198, 199, 200, 202, 203, 204, 205, 220, 221, 222, 223, 307, 308, 309, 310, 311], 1.0, 'REPLACE')
_vg = ob_policeofficer.vertex_groups.new(name='Foot.L')
_vg.add([46, 47, 48, 49, 55, 63, 64, 65, 66, 67, 68, 69, 70, 71, 72, 73, 74, 75, 76, 77, 78], 1.0, 'REPLACE')
_vg = ob_policeofficer.vertex_groups.new(name='Foot.R')
_vg.add([191, 192, 193, 194, 200, 208, 209, 210, 211, 212, 213, 214, 215, 216, 217, 218, 219, 220, 221, 222, 223], 1.0, 'REPLACE')
_m = ob_policeofficer.modifiers.new('Armature', 'ARMATURE')
_m.object = ob_armature
ob_armature.location = (0.0, 0.0, 0.0)
ob_armature.show_in_front = True
ob_armature.lineart.crease_threshold = 0.0
ob_sun.location = (0.1471, -0.01434, 6.6)
ob_sun.lineart.crease_threshold = 0.0
ob_camera.location = (-0.03267, -6.976, 3.612)
ob_camera.rotation_euler = (2.174e-06, 1.304, 4.712)
ob_camera.lineart.crease_threshold = 0.0
ob_sun_001.location = (0.1471, -0.01434, -6.032)
ob_sun_001.rotation_euler = (3.142, -0.0, 0.0)
ob_sun_001.lineart.crease_threshold = 0.0
ob_sun_002.location = (0.1471, 6.471, 2.213)
ob_sun_002.rotation_euler = (4.712, -0.0, 0.0)
ob_sun_002.lineart.crease_threshold = 0.0
ob_sun_003.location = (0.1471, -6.224, 2.213)
ob_sun_003.rotation_euler = (4.712, -0.0, 3.142)
ob_sun_003.lineart.crease_threshold = 0.0
ob_sun_004.location = (-6.2, 0.1234, 2.213)
ob_sun_004.rotation_euler = (4.712, -0.0, 1.571)
ob_sun_004.lineart.crease_threshold = 0.0
ob_sun_005.location = (6.495, 0.1234, 2.213)
ob_sun_005.rotation_euler = (4.712, 0.0, 4.712)
ob_sun_005.lineart.crease_threshold = 0.0
ob_gun_cube_002.location = (0.05205, -0.01613, -0.02141)
ob_gun_cube_002.rotation_euler = (1.571, -0.0, 0.0)
ob_gun_cube_002.lineart.crease_threshold = 0.0
_c = ob_gun_cube_002.constraints.new('COPY_LOCATION'); _c.name = 'Copy Location'
_c.head_tail = 0.4853
_c.target = ob_armature
_c.subtarget = 'Hand.R'
_c.use_offset = True
_c = ob_gun_cube_002.constraints.new('COPY_ROTATION'); _c.name = 'Copy Rotation'
_c.active = False
_c.target = ob_armature
_c.subtarget = 'Hand.R'
ob_front.location = (0.7594, -2.26e-07, 1.682)
ob_front.rotation_euler = (1.571, -0.0, -0.0)
ob_front.empty_display_type = 'IMAGE'
ob_front.empty_display_size = 5.0
ob_front.use_empty_image_alpha = True
ob_front.color = (1.0, 1.0, 1.0, 0.4)
ob_front.lineart.crease_threshold = 0.0
ob_side.location = (0.005269, -1.038, 1.682)
ob_side.rotation_euler = (1.571, -0.0, 1.571)
ob_side.empty_display_type = 'IMAGE'
ob_side.empty_display_size = 5.0
ob_side.use_empty_image_alpha = True
ob_side.color = (1.0, 1.0, 1.0, 0.4)
ob_side.lineart.crease_threshold = 0.0

# ---- collection membership
scene.collection.objects.link(ob_policeofficer)
col_collection.objects.link(ob_armature)
col_collection.objects.link(ob_sun)
col_collection.objects.link(ob_camera)
col_collection.objects.link(ob_sun_001)
col_collection.objects.link(ob_sun_002)
col_collection.objects.link(ob_sun_003)
col_collection.objects.link(ob_sun_004)
col_collection.objects.link(ob_sun_005)
col_collection.objects.link(ob_gun_cube_002)
col_refimage.objects.link(ob_front)
col_refimage.objects.link(ob_side)

# ---- scene / render settings (as saved in the file)
scene.camera = ob_camera
scene.frame_start = 1; scene.frame_end = 25; scene.frame_set(10)
scene.render.engine = 'CYCLES'
scene.cycles.use_denoising = False
scene.cycles.samples = 128
scene.cycles.sampling_pattern = 'TABULATED_SOBOL'
scene.cycles.use_adaptive_sampling = False
scene.cycles.use_light_tree = False
scene.cycles.bake_type = 'DIFFUSE'
scene.view_settings.view_transform = 'Filmic'
bpy.context.view_layer.update()
